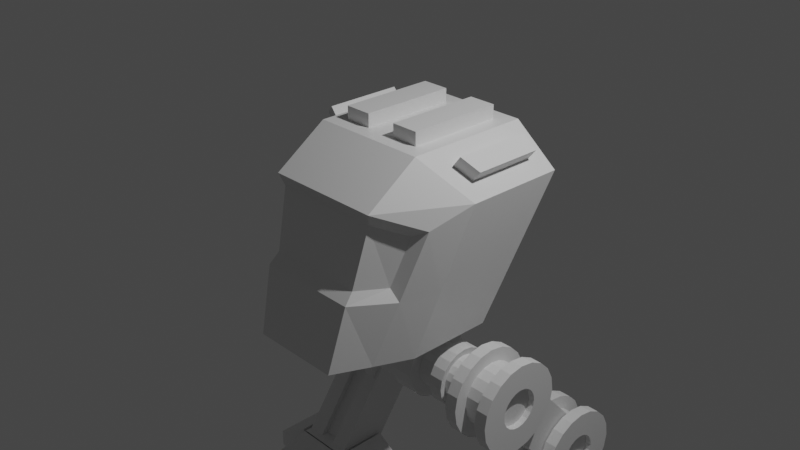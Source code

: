 # Source: 13._Creating_the_Legs.blend  (saved by Blender 2.83.21; exported with 4.5.12 LTS)
import bpy
from mathutils import Matrix  # noqa: F401  (used for matrix-valued properties, if any)

bpy.ops.wm.read_factory_settings(use_empty=True)
scene = bpy.context.scene
scene.name = 'Scene'

# ---- collections
col_collection = bpy.data.collections.new('Collection'); scene.collection.children.link(col_collection)

# ---- materials (node trees are filled in below, after node groups)
mat_material = bpy.data.materials.new('Material')
mat_material.alpha_threshold = 0.0
mat_material.use_transparent_shadow = False
mat_material.line_color = (0.0, 0.0, 0.0, 1.0)

# ---- material node trees
mat_material.use_nodes = True; mat_material.node_tree.nodes.clear()
_N = mat_material.node_tree.nodes; _L = mat_material.node_tree.links
n0 = _N.new('ShaderNodeOutputMaterial'); n0.name = 'Material Output'; n0.location = (300, 300)
n1 = _N.new('ShaderNodeBsdfPrincipled'); n1.name = 'Principled BSDF'; n1.location = (10, 300)
n1.distribution = 'GGX'
n1.subsurface_method = 'BURLEY'
n1.inputs[2].default_value = 0.4
n1.inputs[3].default_value = 1.45
n1.inputs[27].default_value = (0.0, 0.0, 0.0, 1.0)
n1.inputs[28].default_value = 1.0
_L.new(n1.outputs[0], n0.inputs[0])
n0.is_active_output = True

# ---- world
world_world = bpy.data.worlds.new('World'); scene.world = world_world
world_world.use_nodes = True; world_world.node_tree.nodes.clear()
_N = world_world.node_tree.nodes; _L = world_world.node_tree.links
n0 = _N.new('ShaderNodeOutputWorld'); n0.name = 'World Output'; n0.location = (300, 300)
n1 = _N.new('ShaderNodeBackground'); n1.name = 'Background'; n1.location = (10, 300)
n1.inputs[0].default_value = (0.05088, 0.05088, 0.05088, 1.0)
_L.new(n1.outputs[0], n0.inputs[0])
n0.is_active_output = True
world_world.color = (0.05088, 0.05088, 0.05088)
world_world.use_sun_shadow = False
world_world.sun_shadow_jitter_overblur = 0.0

# ---- cameras
cam_camera = bpy.data.cameras.new('Camera')
cam_camera.clip_end = 100.0
cam_camera.ortho_scale = 7.314

# ---- lights
light_light = bpy.data.lights.new('Light', 'POINT')
light_light.transmission_factor = 0.0
light_light.energy = 1000.0
light_light.shadow_soft_size = 0.1
light_light.shadow_maximum_resolution = 0.006
light_light.use_absolute_resolution = True

# ---- meshes
me_cube = bpy.data.meshes.new('Cube')
me_cube.from_pydata([(0.9882, 0.7878, 0.737), (0.8616, 0.3609, -1.0), (0.9819, -0.5499, 0.3994), (0.6897, -0.9996, -1.0), (0.0, 0.3609, -1.0), (0.0, -1.0, 0.6006), (0.0, -1.401, -1.0), (0.0, 1.0, 1.0), (0.5082, -1.401, -1.0), (0.4803, 0.8256, 1.0), (0.5082, 0.3609, -1.0), (0.6547, -1.0, 0.6006), (0.9882, 0.006058, 0.737), (0.8616, -0.6023, -1.0), (0.0, -0.416, 1.0), (0.0, -0.8868, -1.0), (0.4803, -0.2415, 1.0), (0.5082, -0.8868, -1.0), (0.9838, 0.6275, -0.3304), (0.8322, -0.7802, -0.3174), (0.0, -1.224, -0.2909), (0.7653, 0.8979, -0.3358), (0.5728, -1.224, -0.2937), (0.6967, 0.7483, -0.7116), (0.9877, -0.3997, -0.309), (0.6095, -0.9541, 0.4659), (0.0, -0.9541, 0.4659), (0.8302, -0.6292, 0.3207), (0.7221, -0.7955, -0.1967), (0.0, -1.116, -0.1776), (0.5504, -1.116, -0.1796), (0.7824, 0.6387, -0.2504), (0.7138, 0.4891, -0.6262), (0.5977, 0.8477, 0.4962), (0.8783, 0.8477, 0.2748), (0.5154, 0.4891, -0.6262), (0.0, 0.4891, -0.6262), (0.0, 0.8477, 0.4962), (0.5755, 1.185, 0.3852), (0.8612, 1.107, 0.1895), (0.4983, 0.7483, -0.7116), (0.0, 0.7483, -0.7116), (0.0, 0.896, -0.335), (0.0, 1.185, 0.3852), (0.5269, 0.8957, -0.336), (0.8213, 0.7878, 0.8686), (0.1744, 0.8256, 1.0), (0.8213, -0.08886, 0.8686), (0.1744, -0.2415, 1.0), (0.1744, 0.8256, 1.148), (0.1744, -0.2415, 1.148), (0.4803, 0.8256, 1.148), (0.4803, -0.2415, 1.148), (0.6547, 1.0, 1.0), (1.155, 1.0, 0.6056), (1.155, -0.1315, 0.6056), (0.6547, -0.416, 1.0), (0.9124, 0.7878, 0.9841), (1.079, 0.7878, 0.8524), (1.079, 0.006058, 0.8524), (0.9124, -0.08886, 0.9841)], [], [(17, 13, 3, 8), (24, 55, 2, 19), (53, 54, 34, 33), (56, 14, 5, 11), (11, 5, 26, 25), (22, 19, 28, 30), (55, 56, 11, 2), (10, 4, 36, 35), (15, 17, 8, 6), (4, 10, 17, 15), (47, 12, 59, 60), (9, 46, 49, 51), (18, 54, 55, 24), (10, 1, 13, 17), (1, 18, 24, 13), (1, 10, 35, 32), (3, 19, 22, 8), (8, 22, 20, 6), (54, 18, 31, 34), (13, 24, 19, 3), (30, 25, 26, 29), (28, 27, 25, 30), (19, 2, 27, 28), (20, 22, 30, 29), (2, 11, 25, 27), (37, 33, 38, 43), (33, 34, 39, 38), (32, 35, 40, 23), (34, 31, 21, 39), (7, 53, 33, 37), (18, 1, 32, 31), (44, 38, 39, 21), (42, 43, 38, 44), (41, 42, 44, 40), (40, 44, 21, 23), (35, 36, 41, 40), (31, 32, 23, 21), (46, 9, 53, 7), (48, 46, 7, 14), (9, 16, 56, 53), (16, 48, 14, 56), (51, 49, 50, 52), (46, 48, 50, 49), (48, 16, 52, 50), (16, 9, 51, 52), (45, 0, 54, 53), (0, 12, 55, 54), (47, 45, 53, 56), (12, 47, 56, 55), (58, 57, 60, 59), (12, 0, 58, 59), (45, 47, 60, 57), (0, 45, 57, 58)])
_uv = me_cube.uv_layers.new(name='UVMap')
_uv.uv.foreach_set('vector', [0.3125, 0.677, 0.375, 0.677, 0.375, 0.75, 0.3125, 0.75, 0.4826, 0.677, 0.625, 0.677, 0.625, 0.7147, 0.4969, 0.7328, 0.6875, 0.5, 0.625, 0.5, 0.625, 0.5, 0.6875, 0.5, 0.6875, 0.677, 0.75, 0.677, 0.75, 0.75, 0.6875, 0.75, 0.6875, 0.75, 0.75, 0.75, 0.75, 0.75, 0.6875, 0.75, 0.4853, 0.8125, 0.4969, 0.7328, 0.4969, 0.7328, 0.4853, 0.8125, 0.625, 0.677, 0.6875, 0.677, 0.6875, 0.75, 0.625, 0.7147, 0.3125, 0.5, 0.25, 0.5, 0.25, 0.5, 0.3125, 0.5, 0.25, 0.677, 0.3125, 0.677, 0.3125, 0.75, 0.25, 0.75, 0.25, 0.5, 0.3125, 0.5, 0.3125, 0.677, 0.25, 0.677, 0.6667, 0.6463, 0.6458, 0.6446, 0.6458, 0.6446, 0.6667, 0.6463, 0.7042, 0.5218, 0.7333, 0.5218, 0.7333, 0.5218, 0.7042, 0.5218, 0.4793, 0.5, 0.625, 0.5, 0.625, 0.677, 0.4826, 0.677, 0.3125, 0.5, 0.375, 0.5, 0.375, 0.677, 0.3125, 0.677, 0.375, 0.5, 0.4793, 0.5, 0.4826, 0.677, 0.375, 0.677, 0.375, 0.5, 0.3125, 0.5, 0.3125, 0.5, 0.375, 0.5, 0.375, 0.75, 0.4969, 0.7328, 0.4853, 0.8125, 0.375, 0.8125, 0.375, 0.8125, 0.4853, 0.8125, 0.4858, 0.875, 0.375, 0.875, 0.625, 0.5, 0.4793, 0.5, 0.4793, 0.5, 0.625, 0.5, 0.375, 0.677, 0.4826, 0.677, 0.4969, 0.7328, 0.375, 0.75, 0.4853, 0.8125, 0.625, 0.8125, 0.625, 0.875, 0.4858, 0.875, 0.4969, 0.7328, 0.625, 0.7147, 0.625, 0.8125, 0.4853, 0.8125, 0.4969, 0.7328, 0.625, 0.7147, 0.625, 0.7147, 0.4969, 0.7328, 0.4858, 0.875, 0.4853, 0.8125, 0.4853, 0.8125, 0.4858, 0.875, 0.625, 0.7147, 0.6875, 0.75, 0.6875, 0.75, 0.625, 0.7147, 0.75, 0.5, 0.6875, 0.5, 0.6876, 0.5, 0.7498, 0.5, 0.6875, 0.5, 0.625, 0.5, 0.625, 0.5, 0.6876, 0.5, 0.375, 0.5, 0.3125, 0.5, 0.3125, 0.5, 0.375, 0.5, 0.625, 0.5, 0.4793, 0.5, 0.4793, 0.5, 0.625, 0.5, 0.75, 0.5, 0.6875, 0.5, 0.6875, 0.5, 0.75, 0.5, 0.4793, 0.5, 0.375, 0.5, 0.375, 0.5, 0.4793, 0.5, 0.4618, 0.4375, 0.6248, 0.437, 0.625, 0.5, 0.4793, 0.5, 0.462, 0.375, 0.6248, 0.375, 0.6248, 0.437, 0.4618, 0.4375, 0.375, 0.375, 0.462, 0.375, 0.4618, 0.4375, 0.375, 0.4375, 0.375, 0.4375, 0.4618, 0.4375, 0.4793, 0.5, 0.375, 0.5, 0.3125, 0.5, 0.25, 0.5, 0.25, 0.5, 0.3125, 0.5, 0.4793, 0.5, 0.375, 0.5, 0.375, 0.5, 0.4793, 0.5, 0.7333, 0.5218, 0.7042, 0.5218, 0.6875, 0.5, 0.75, 0.5, 0.7333, 0.6552, 0.7333, 0.5218, 0.75, 0.5, 0.75, 0.677, 0.7042, 0.5218, 0.7042, 0.6552, 0.6875, 0.677, 0.6875, 0.5, 0.7042, 0.6552, 0.7333, 0.6552, 0.75, 0.677, 0.6875, 0.677, 0.7042, 0.5218, 0.7333, 0.5218, 0.7333, 0.6552, 0.7042, 0.6552, 0.7333, 0.5218, 0.7333, 0.6552, 0.7333, 0.6552, 0.7333, 0.5218, 0.7333, 0.6552, 0.7042, 0.6552, 0.7042, 0.6552, 0.7333, 0.6552, 0.7042, 0.6552, 0.7042, 0.5218, 0.7042, 0.5218, 0.7042, 0.6552, 0.6667, 0.529, 0.6458, 0.5306, 0.625, 0.5, 0.6875, 0.5, 0.6458, 0.5306, 0.6458, 0.6446, 0.625, 0.677, 0.625, 0.5, 0.6667, 0.6463, 0.6667, 0.529, 0.6875, 0.5, 0.6875, 0.677, 0.6458, 0.6446, 0.6667, 0.6463, 0.6875, 0.677, 0.625, 0.677, 0.6458, 0.5306, 0.6667, 0.529, 0.6667, 0.6463, 0.6458, 0.6446, 0.6458, 0.6446, 0.6458, 0.5306, 0.6458, 0.5306, 0.6458, 0.6446, 0.6667, 0.529, 0.6667, 0.6463, 0.6667, 0.6463, 0.6667, 0.529, 0.6458, 0.5306, 0.6667, 0.529, 0.6667, 0.529, 0.6458, 0.5306])
me_cube.materials.append(mat_material)
me_cube.use_remesh_preserve_volume = False
me_cube.use_remesh_preserve_attributes = False
me_cube.use_mirror_vertex_groups = False
me_cube.update()
me_cube_001 = bpy.data.meshes.new('Cube.001')
me_cube_001.from_pydata([(-1.0, -1.0, -1.0), (-1.0, -1.0, 1.0), (-1.0, 1.0, -1.0), (-1.0, 1.0, 1.0), (1.0, -1.0, -1.0), (1.0, -1.0, 1.0), (1.0, 1.0, -1.0), (1.0, 1.0, 1.0)], [], [(0, 1, 3, 2), (2, 3, 7, 6), (6, 7, 5, 4), (4, 5, 1, 0), (2, 6, 4, 0), (7, 3, 1, 5)])
_uv = me_cube_001.uv_layers.new(name='UVMap')
_uv.uv.foreach_set('vector', [0.375, 0.0, 0.625, 0.0, 0.625, 0.25, 0.375, 0.25, 0.375, 0.25, 0.625, 0.25, 0.625, 0.5, 0.375, 0.5, 0.375, 0.5, 0.625, 0.5, 0.625, 0.75, 0.375, 0.75, 0.375, 0.75, 0.625, 0.75, 0.625, 1.0, 0.375, 1.0, 0.125, 0.5, 0.375, 0.5, 0.375, 0.75, 0.125, 0.75, 0.625, 0.5, 0.875, 0.5, 0.875, 0.75, 0.625, 0.75])
me_cube_001.use_remesh_fix_poles = True
me_cube_001.use_remesh_preserve_attributes = False
me_cube_001.use_mirror_vertex_groups = False
me_cube_001.update()
me_cylinder = bpy.data.meshes.new('Cylinder')
me_cylinder.from_pydata([(0.429, 0.299, 3.365e-08), (0.429, 0.2844, -0.09239), (0.429, 0.2419, -0.1757), (0.429, 0.1757, -0.2419), (0.429, 0.09239, -0.2844), (0.429, -1.307e-08, -0.299), (0.429, -0.09239, -0.2844), (0.429, -0.1757, -0.2419), (0.429, -0.2419, -0.1757), (0.429, -0.2844, -0.09239), (0.429, -0.299, 1.311e-07), (0.429, -0.2844, 0.09239), (0.429, -0.2419, 0.1757), (0.429, -0.1757, 0.2419), (0.429, -0.09239, 0.2844), (0.429, 2.887e-07, 0.299), (0.429, 0.09239, 0.2844), (0.429, 0.1757, 0.2419), (0.429, 0.2419, 0.1757), (0.429, 0.2844, 0.09239), (0.0, 0.299, 0.0), (0.0, 0.2844, -0.09239), (0.0, 0.2419, -0.1757), (0.0, 0.1757, -0.2419), (0.0, 0.09239, -0.2844), (0.6327, -0.1155, -0.159), (0.7352, -0.159, -0.1155), (0.6327, -0.159, -0.1155), (0.7352, -0.1155, -0.159), (0.0, -0.2844, -0.09239), (0.0, -0.299, 9.742e-08), (0.0, -0.2844, 0.09239), (0.0, -0.2419, 0.1757), (0.0, -0.1757, 0.2419), (0.0, -0.09239, 0.2844), (0.0, 2.887e-07, 0.299), (0.0, 0.09239, 0.2844), (0.0, 0.1757, 0.2419), (0.0, 0.2419, 0.1757), (0.0, 0.2844, 0.09239), (0.429, 0.187, -0.06075), (0.429, 0.1966, 2.212e-08), (0.429, 0.159, -0.1155), (0.429, 0.1155, -0.159), (0.429, 0.06075, -0.187), (0.429, 2.005e-08, -0.1966), (0.429, -0.06075, -0.187), (0.429, -0.1155, -0.159), (0.429, -0.159, -0.1155), (0.429, -0.187, -0.06075), (0.429, -0.1966, 8.618e-08), (0.429, -0.187, 0.06075), (0.429, -0.159, 0.1155), (0.429, -0.1155, 0.159), (0.429, -0.06075, 0.187), (0.429, 2.185e-07, 0.1966), (0.429, 0.06075, 0.187), (0.429, 0.1155, 0.159), (0.429, 0.159, 0.1155), (0.429, 0.187, 0.06075), (0.9388, 0.187, -0.06075), (0.9388, 0.1966, 5.991e-08), (0.9388, 0.159, -0.1155), (0.9388, 0.1155, -0.159), (0.9388, 0.06075, -0.187), (0.9388, 7.15e-09, -0.1966), (0.9388, -0.06075, -0.187), (0.9388, -0.1155, -0.159), (0.9388, -0.159, -0.1155), (0.9388, -0.187, -0.06075), (0.9388, -0.1966, 1.24e-07), (0.9388, -0.187, 0.06075), (0.9388, -0.159, 0.1155), (0.9388, -0.1155, 0.159), (0.9388, -0.06075, 0.187), (0.9388, 2.056e-07, 0.1966), (0.9388, 0.06075, 0.187), (0.9388, 0.1155, 0.159), (0.9388, 0.159, 0.1155), (0.9388, 0.187, 0.06075), (0.9388, 0.3632, -0.118), (0.9388, 0.3819, 3.208e-08), (0.9388, 0.309, -0.2245), (0.9388, 0.2245, -0.309), (0.9388, 0.118, -0.3632), (0.9388, -6.019e-08, -0.3819), (0.9388, -0.118, -0.3632), (0.9388, -0.2245, -0.309), (0.9388, -0.309, -0.2245), (0.9388, -0.3632, -0.118), (0.9388, -0.3819, 1.565e-07), (0.9388, -0.3632, 0.118), (0.9388, -0.309, 0.2245), (0.9388, -0.2245, 0.309), (0.9388, -0.118, 0.3632), (0.9388, 3.253e-07, 0.3819), (0.9388, 0.118, 0.3632), (0.9388, 0.2245, 0.309), (0.9388, 0.309, 0.2245), (0.9388, 0.3632, 0.118), (1.375, 0.3632, -0.118), (1.375, 0.3819, 8.539e-08), (1.375, 0.309, -0.2245), (1.375, 0.2245, -0.309), (1.375, 0.118, -0.3632), (1.375, 7.434e-09, -0.3819), (1.375, -0.118, -0.3632), (1.375, -0.2245, -0.309), (1.375, -0.309, -0.2245), (1.375, -0.3632, -0.118), (1.375, -0.3819, 2.098e-07), (1.375, -0.3632, 0.118), (1.375, -0.309, 0.2245), (1.375, -0.2245, 0.309), (1.375, -0.118, 0.3632), (1.375, 3.929e-07, 0.3819), (1.375, 0.118, 0.3632), (1.375, 0.2245, 0.309), (1.375, 0.309, 0.2245), (1.375, 0.3632, 0.118), (1.051, -0.2245, 0.309), (1.264, -0.2245, 0.309), (1.264, -0.118, 0.3632), (1.051, -0.118, 0.3632), (1.051, -0.118, -0.3632), (1.264, -0.118, -0.3632), (1.264, -0.2245, -0.309), (1.051, -0.2245, -0.309), (1.264, 3.703e-07, 0.3819), (1.051, 3.478e-07, 0.3819), (1.264, -0.309, -0.2245), (1.051, -0.309, -0.2245), (1.051, 0.3819, 4.985e-08), (1.264, 0.3819, 6.762e-08), (1.264, 0.3632, -0.118), (1.051, 0.3632, -0.118), (1.264, 0.118, 0.3632), (1.051, 0.118, 0.3632), (1.264, -0.3632, -0.118), (1.051, -0.3632, -0.118), (1.264, 0.309, -0.2245), (1.051, 0.309, -0.2245), (1.264, 0.2245, 0.309), (1.051, 0.2245, 0.309), (1.264, -0.3819, 1.921e-07), (1.051, -0.3819, 1.743e-07), (1.264, 0.2245, -0.309), (1.051, 0.2245, -0.309), (1.264, 0.309, 0.2245), (1.051, 0.309, 0.2245), (1.264, -0.3632, 0.118), (1.051, -0.3632, 0.118), (1.264, 0.118, -0.3632), (1.051, 0.118, -0.3632), (1.264, 0.3632, 0.118), (1.051, 0.3632, 0.118), (1.264, -0.309, 0.2245), (1.051, -0.309, 0.2245), (1.264, -1.511e-08, -0.3819), (1.051, -3.765e-08, -0.3819), (1.051, -0.158, 0.2174), (1.264, -0.158, 0.2174), (1.264, -0.08305, 0.2556), (1.051, -0.08305, 0.2556), (1.051, -0.08305, -0.2556), (1.264, -0.08305, -0.2556), (1.264, -0.158, -0.2174), (1.051, -0.158, -0.2174), (1.264, 2.882e-07, 0.2688), (1.051, 2.724e-07, 0.2688), (1.264, -0.2174, -0.158), (1.051, -0.2174, -0.158), (1.051, 0.2688, 3.508e-08), (1.264, 0.2688, 4.759e-08), (1.264, 0.2556, -0.08305), (1.051, 0.2556, -0.08305), (1.264, 0.08305, 0.2556), (1.051, 0.08305, 0.2556), (1.264, -0.2556, -0.08305), (1.051, -0.2556, -0.08305), (1.264, 0.2174, -0.158), (1.051, 0.2174, -0.158), (1.264, 0.158, 0.2174), (1.051, 0.158, 0.2174), (1.264, -0.2688, 1.352e-07), (1.051, -0.2688, 1.227e-07), (1.264, 0.158, -0.2174), (1.051, 0.158, -0.2174), (1.264, 0.2174, 0.158), (1.051, 0.2174, 0.158), (1.264, -0.2556, 0.08305), (1.051, -0.2556, 0.08305), (1.264, 0.08305, -0.2556), (1.051, 0.08305, -0.2556), (1.264, 0.2556, 0.08305), (1.051, 0.2556, 0.08305), (1.264, -0.2174, 0.158), (1.051, -0.2174, 0.158), (1.264, 1.696e-08, -0.2688), (1.051, 1.092e-09, -0.2688), (1.375, 0.1596, -0.05187), (1.375, 0.1678, -2.929e-08), (1.375, 0.1358, -0.09865), (1.375, 0.09865, -0.1358), (1.375, 0.05187, -0.1596), (1.375, 7.426e-08, -0.1678), (1.375, -0.05187, -0.1596), (1.375, -0.09865, -0.1358), (1.375, -0.1358, -0.09865), (1.375, -0.1596, -0.05187), (1.375, -0.1678, 2.54e-08), (1.375, -0.1596, 0.05187), (1.375, -0.1358, 0.09865), (1.375, -0.09865, 0.1358), (1.375, -0.05186, 0.1596), (1.375, 2.437e-07, 0.1678), (1.375, 0.05187, 0.1596), (1.375, 0.09865, 0.1358), (1.375, 0.1358, 0.09865), (1.375, 0.1596, 0.05186), (1.319, 0.1596, -0.05187), (1.319, 0.1678, -2.929e-08), (1.319, 0.1358, -0.09865), (1.319, 0.09865, -0.1358), (1.319, 0.05187, -0.1596), (1.319, 9.283e-08, -0.1678), (1.319, -0.05187, -0.1596), (1.319, -0.09865, -0.1358), (1.319, -0.1358, -0.09865), (1.319, -0.1596, -0.05187), (1.319, -0.1678, 2.54e-08), (1.319, -0.1596, 0.05187), (1.319, -0.1358, 0.09865), (1.319, -0.09865, 0.1358), (1.319, -0.05186, 0.1596), (1.319, 2.622e-07, 0.1678), (1.319, 0.05187, 0.1596), (1.319, 0.09865, 0.1358), (1.319, 0.1358, 0.09865), (1.319, 0.1596, 0.05186), (0.2145, 0.299, 1.682e-08), (0.2145, 0.2844, -0.09239), (0.2145, 0.2419, -0.1757), (0.2145, 0.1757, -0.2419), (0.2145, 0.09239, -0.2844), (0.2145, -1.307e-08, -0.299), (0.2145, -0.09239, -0.2844), (0.2145, -0.1757, -0.2419), (0.2145, -0.2419, -0.1757), (0.2145, -0.2844, -0.09239), (0.2145, -0.299, 1.142e-07), (0.2145, -0.2844, 0.09239), (0.2145, -0.2419, 0.1757), (0.2145, -0.1757, 0.2419), (0.2145, -0.09239, 0.2844), (0.2145, 2.887e-07, 0.299), (0.2145, 0.09239, 0.2844), (0.2145, 0.1757, 0.2419), (0.2145, 0.2419, 0.1757), (0.2145, 0.2844, 0.09239), (0.1879, 0.06122, -0.2361), (0.0, 0.06122, -0.2361), (0.1879, -0.008287, -0.2471), (0.0, -0.008287, -0.2471), (0.1879, -0.07779, -0.2361), (0.0, -0.07779, -0.2361), (0.1879, -0.1405, -0.2042), (0.0, -0.1405, -0.2042), (0.1879, -0.1903, -0.1544), (0.0, -0.1903, -0.1544), (0.1879, -0.2222, -0.09173), (0.0, -0.2222, -0.09173), (0.6327, 0.1966, 3.472e-08), (0.7352, 0.1966, 4.731e-08), (0.7352, 0.187, -0.06075), (0.6327, 0.187, -0.06075), (0.6327, 2.142e-07, 0.1966), (0.7352, 2.099e-07, 0.1966), (0.7352, 0.06075, 0.187), (0.6327, 0.06075, 0.187), (0.7352, -0.187, -0.06075), (0.6327, -0.187, -0.06075), (0.7352, 0.159, -0.1155), (0.6327, 0.159, -0.1155), (0.7352, 0.1155, 0.159), (0.6327, 0.1155, 0.159), (0.7352, -0.1966, 1.114e-07), (0.6327, -0.1966, 9.877e-08), (0.7352, 0.1155, -0.159), (0.6327, 0.1155, -0.159), (0.7352, 0.159, 0.1155), (0.6327, 0.159, 0.1155), (0.7352, -0.187, 0.06075), (0.6327, -0.187, 0.06075), (0.7352, 0.06075, -0.187), (0.6327, 0.06075, -0.187), (0.7352, 0.187, 0.06075), (0.6327, 0.187, 0.06075), (0.7352, -0.159, 0.1155), (0.6327, -0.159, 0.1155), (0.7352, 1.145e-08, -0.1966), (0.6327, 1.575e-08, -0.1966), (0.7352, -0.1155, 0.159), (0.6327, -0.1155, 0.159), (0.7352, -0.06075, -0.187), (0.6327, -0.06075, -0.187), (0.7352, -0.06075, 0.187), (0.6327, -0.06075, 0.187), (0.617, -0.151, -0.2078), (0.7509, -0.151, -0.2078), (0.7509, -0.2078, -0.151), (0.617, -0.2078, -0.151), (0.617, 0.2569, 8.197e-08), (0.7509, 0.2569, 9.843e-08), (0.7509, 0.2443, -0.07939), (0.617, 0.2443, -0.07939), (0.617, 2.524e-07, 0.2569), (0.7509, 2.468e-07, 0.2569), (0.7509, 0.07939, 0.2443), (0.617, 0.07939, 0.2443), (0.7509, -0.2443, -0.07939), (0.617, -0.2443, -0.07939), (0.7509, 0.2078, -0.151), (0.617, 0.2078, -0.151), (0.7509, 0.151, 0.2078), (0.617, 0.151, 0.2078), (0.7509, -0.2569, 1.821e-07), (0.617, -0.2569, 1.657e-07), (0.7509, 0.151, -0.2078), (0.617, 0.151, -0.2078), (0.7509, 0.2078, 0.151), (0.617, 0.2078, 0.151), (0.7509, -0.2443, 0.07939), (0.617, -0.2443, 0.07939), (0.7509, 0.07939, -0.2443), (0.617, 0.07939, -0.2443), (0.7509, 0.2443, 0.07939), (0.617, 0.2443, 0.07939), (0.7509, -0.2078, 0.151), (0.617, -0.2078, 0.151), (0.7509, -1.248e-08, -0.2569), (0.617, -6.857e-09, -0.2569), (0.7509, -0.151, 0.2078), (0.617, -0.151, 0.2078), (0.7509, -0.07939, -0.2443), (0.617, -0.07939, -0.2443), (0.7509, -0.07939, 0.2443), (0.617, -0.07939, 0.2443)], [], [(240, 0, 1, 241), (241, 1, 2, 242), (242, 2, 3, 243), (243, 3, 4, 244), (244, 4, 5, 245), (245, 5, 6, 246), (246, 6, 7, 247), (247, 7, 8, 248), (248, 8, 9, 249), (249, 9, 10, 250), (250, 10, 11, 251), (251, 11, 12, 252), (252, 12, 13, 253), (253, 13, 14, 254), (254, 14, 15, 255), (255, 15, 16, 256), (256, 16, 17, 257), (257, 17, 18, 258), (15, 14, 54, 55), (258, 18, 19, 259), (259, 19, 0, 240), (26, 28, 67, 68), (8, 7, 47, 48), (16, 15, 55, 56), (9, 8, 48, 49), (2, 1, 40, 42), (17, 16, 56, 57), (10, 9, 49, 50), (3, 2, 42, 43), (18, 17, 57, 58), (11, 10, 50, 51), (4, 3, 43, 44), (19, 18, 58, 59), (12, 11, 51, 52), (5, 4, 44, 45), (0, 19, 59, 41), (13, 12, 52, 53), (6, 5, 45, 46), (14, 13, 53, 54), (7, 6, 46, 47), (1, 0, 41, 40), (77, 76, 96, 97), (274, 273, 61, 60), (278, 277, 75, 76), (280, 26, 68, 69), (282, 274, 60, 62), (284, 278, 76, 77), (286, 280, 69, 70), (288, 282, 62, 63), (290, 284, 77, 78), (292, 286, 70, 71), (294, 288, 63, 64), (296, 290, 78, 79), (298, 292, 71, 72), (300, 294, 64, 65), (273, 296, 79, 61), (302, 298, 72, 73), (304, 300, 65, 66), (306, 302, 73, 74), (28, 304, 66, 67), (277, 306, 74, 75), (122, 121, 113, 114), (70, 69, 89, 90), (63, 62, 82, 83), (78, 77, 97, 98), (71, 70, 90, 91), (64, 63, 83, 84), (79, 78, 98, 99), (72, 71, 91, 92), (65, 64, 84, 85), (61, 79, 99, 81), (73, 72, 92, 93), (66, 65, 85, 86), (74, 73, 93, 94), (67, 66, 86, 87), (75, 74, 94, 95), (68, 67, 87, 88), (60, 61, 81, 80), (76, 75, 95, 96), (69, 68, 88, 89), (62, 60, 80, 82), (107, 106, 206, 207), (126, 125, 106, 107), (128, 122, 114, 115), (130, 126, 107, 108), (134, 133, 101, 100), (136, 128, 115, 116), (138, 130, 108, 109), (140, 134, 100, 102), (142, 136, 116, 117), (144, 138, 109, 110), (146, 140, 102, 103), (148, 142, 117, 118), (150, 144, 110, 111), (152, 146, 103, 104), (154, 148, 118, 119), (156, 150, 111, 112), (158, 152, 104, 105), (133, 154, 119, 101), (121, 156, 112, 113), (125, 158, 105, 106), (86, 85, 159, 124), (134, 140, 180, 174), (93, 92, 157, 120), (123, 120, 160, 163), (81, 99, 155, 132), (148, 154, 194, 188), (85, 84, 153, 159), (141, 135, 175, 181), (92, 91, 151, 157), (125, 126, 166, 165), (99, 98, 149, 155), (155, 149, 189, 195), (84, 83, 147, 153), (136, 142, 182, 176), (91, 90, 145, 151), (127, 124, 164, 167), (98, 97, 143, 149), (150, 156, 196, 190), (83, 82, 141, 147), (143, 137, 177, 183), (90, 89, 139, 145), (122, 128, 168, 162), (97, 96, 137, 143), (157, 151, 191, 197), (82, 80, 135, 141), (138, 144, 184, 178), (89, 88, 131, 139), (129, 123, 163, 169), (96, 95, 129, 137), (152, 158, 198, 192), (80, 81, 132, 135), (145, 139, 179, 185), (88, 87, 127, 131), (126, 130, 170, 166), (95, 94, 123, 129), (159, 153, 193, 199), (87, 86, 124, 127), (140, 146, 186, 180), (94, 93, 120, 123), (131, 127, 167, 171), (164, 199, 198, 165), (160, 197, 196, 161), (172, 195, 194, 173), (199, 193, 192, 198), (197, 191, 190, 196), (195, 189, 188, 194), (193, 187, 186, 192), (191, 185, 184, 190), (189, 183, 182, 188), (187, 181, 180, 186), (185, 179, 178, 184), (183, 177, 176, 182), (181, 175, 174, 180), (179, 171, 170, 178), (177, 169, 168, 176), (175, 172, 173, 174), (171, 167, 166, 170), (169, 163, 162, 168), (167, 164, 165, 166), (163, 160, 161, 162), (153, 147, 187, 193), (121, 122, 162, 161), (139, 131, 171, 179), (146, 152, 192, 186), (124, 159, 199, 164), (130, 138, 178, 170), (151, 145, 185, 191), (158, 125, 165, 198), (137, 129, 169, 177), (144, 150, 190, 184), (120, 157, 197, 160), (128, 136, 176, 168), (149, 143, 183, 189), (156, 121, 161, 196), (135, 132, 172, 175), (142, 148, 188, 182), (132, 155, 195, 172), (133, 134, 174, 173), (147, 141, 181, 187), (154, 133, 173, 194), (214, 213, 233, 234), (115, 114, 214, 215), (108, 107, 207, 208), (100, 101, 201, 200), (116, 115, 215, 216), (109, 108, 208, 209), (102, 100, 200, 202), (117, 116, 216, 217), (110, 109, 209, 210), (103, 102, 202, 203), (118, 117, 217, 218), (111, 110, 210, 211), (104, 103, 203, 204), (119, 118, 218, 219), (112, 111, 211, 212), (105, 104, 204, 205), (101, 119, 219, 201), (113, 112, 212, 213), (106, 105, 205, 206), (114, 113, 213, 214), (220, 221, 239, 238, 237, 236, 235, 234, 233, 232, 231, 230, 229, 228, 227, 226, 225, 224, 223, 222), (207, 206, 226, 227), (215, 214, 234, 235), (208, 207, 227, 228), (200, 201, 221, 220), (216, 215, 235, 236), (209, 208, 228, 229), (202, 200, 220, 222), (217, 216, 236, 237), (210, 209, 229, 230), (203, 202, 222, 223), (218, 217, 237, 238), (211, 210, 230, 231), (204, 203, 223, 224), (219, 218, 238, 239), (212, 211, 231, 232), (205, 204, 224, 225), (201, 219, 239, 221), (213, 212, 232, 233), (206, 205, 225, 226), (39, 259, 240, 20), (38, 258, 259, 39), (37, 257, 258, 38), (36, 256, 257, 37), (35, 255, 256, 36), (34, 254, 255, 35), (33, 253, 254, 34), (32, 252, 253, 33), (31, 251, 252, 32), (30, 250, 251, 31), (29, 249, 250, 30), (249, 29, 271, 270), (248, 249, 270, 268), (245, 246, 264, 262), (24, 244, 260, 261), (246, 247, 266, 264), (23, 243, 244, 24), (22, 242, 243, 23), (21, 241, 242, 22), (20, 240, 241, 21), (269, 268, 270, 271), (267, 266, 268, 269), (265, 264, 266, 267), (263, 262, 264, 265), (261, 260, 262, 263), (244, 245, 262, 260), (247, 248, 268, 266), (55, 54, 307, 276), (286, 292, 332, 326), (47, 46, 305, 25), (279, 276, 316, 319), (54, 53, 303, 307), (300, 304, 344, 340), (46, 45, 301, 305), (293, 287, 327, 333), (53, 52, 299, 303), (26, 280, 320, 310), (41, 59, 297, 272), (305, 301, 341, 345), (45, 44, 295, 301), (288, 294, 334, 328), (52, 51, 293, 299), (281, 27, 311, 321), (59, 58, 291, 297), (302, 306, 346, 342), (44, 43, 289, 295), (295, 289, 329, 335), (51, 50, 287, 293), (274, 282, 322, 314), (58, 57, 285, 291), (307, 303, 343, 347), (43, 42, 283, 289), (290, 296, 336, 330), (50, 49, 281, 287), (283, 275, 315, 323), (57, 56, 279, 285), (304, 28, 309, 344), (42, 40, 275, 283), (297, 291, 331, 337), (49, 48, 27, 281), (278, 284, 324, 318), (56, 55, 276, 279), (25, 305, 345, 308), (40, 41, 272, 275), (292, 298, 338, 332), (48, 47, 25, 27), (285, 279, 319, 325), (316, 347, 346, 317), (308, 345, 344, 309), (347, 343, 342, 346), (345, 341, 340, 344), (343, 339, 338, 342), (312, 337, 336, 313), (341, 335, 334, 340), (339, 333, 332, 338), (337, 331, 330, 336), (335, 329, 328, 334), (333, 327, 326, 332), (331, 325, 324, 330), (329, 323, 322, 328), (327, 321, 320, 326), (325, 319, 318, 324), (323, 315, 314, 322), (321, 311, 310, 320), (319, 316, 317, 318), (315, 312, 313, 314), (311, 308, 309, 310), (303, 299, 339, 343), (277, 278, 318, 317), (291, 285, 325, 331), (298, 302, 342, 338), (275, 272, 312, 315), (284, 290, 330, 324), (272, 297, 337, 312), (273, 274, 314, 313), (289, 283, 323, 329), (296, 273, 313, 336), (27, 25, 308, 311), (282, 288, 328, 322), (301, 295, 335, 341), (28, 26, 310, 309), (287, 281, 321, 327), (294, 300, 340, 334), (276, 307, 347, 316), (280, 286, 326, 320), (299, 293, 333, 339), (306, 277, 317, 346)])
_uv = me_cylinder.uv_layers.new(name='UVMap')
_uv.uv.foreach_set('vector', [1.0, 0.875, 1.0, 1.0, 0.95, 1.0, 0.95, 0.875, 0.95, 0.875, 0.95, 1.0, 0.9, 1.0, 0.9, 0.875, 0.9, 0.875, 0.9, 1.0, 0.85, 1.0, 0.85, 0.875, 0.85, 0.875, 0.85, 1.0, 0.8, 1.0, 0.8, 0.875, 0.8, 0.875, 0.8, 1.0, 0.75, 1.0, 0.75, 0.875, 0.75, 0.875, 0.75, 1.0, 0.7, 1.0, 0.7, 0.875, 0.7, 0.875, 0.7, 1.0, 0.65, 1.0, 0.65, 0.875, 0.65, 0.875, 0.65, 1.0, 0.6, 1.0, 0.6, 0.875, 0.6, 0.875, 0.6, 1.0, 0.55, 1.0, 0.55, 0.875, 0.55, 0.875, 0.55, 1.0, 0.5, 1.0, 0.5, 0.875, 0.5, 0.875, 0.5, 1.0, 0.45, 1.0, 0.45, 0.875, 0.45, 0.875, 0.45, 1.0, 0.4, 1.0, 0.4, 0.875, 0.4, 0.875, 0.4, 1.0, 0.35, 1.0, 0.35, 0.875, 0.35, 0.875, 0.35, 1.0, 0.3, 1.0, 0.3, 0.875, 0.3, 0.875, 0.3, 1.0, 0.25, 1.0, 0.25, 0.875, 0.25, 0.875, 0.25, 1.0, 0.2, 1.0, 0.2, 0.875, 0.2, 0.875, 0.2, 1.0, 0.15, 1.0, 0.15, 0.875, 0.15, 0.875, 0.15, 1.0, 0.1, 1.0, 0.1, 0.875, 0.25, 1.0, 0.3, 1.0, 0.3, 1.0, 0.25, 1.0, 0.1, 0.875, 0.1, 1.0, 0.05, 1.0, 0.05, 0.875, 0.05, 0.875, 0.05, 1.0, -1.565e-07, 1.0, -1.565e-07, 0.875, 0.6, 1.0, 0.65, 1.0, 0.65, 1.0, 0.6, 1.0, 0.6, 1.0, 0.65, 1.0, 0.65, 1.0, 0.6, 1.0, 0.2, 1.0, 0.25, 1.0, 0.25, 1.0, 0.2, 1.0, 0.55, 1.0, 0.6, 1.0, 0.6, 1.0, 0.55, 1.0, 0.9, 1.0, 0.95, 1.0, 0.95, 1.0, 0.9, 1.0, 0.15, 1.0, 0.2, 1.0, 0.2, 1.0, 0.15, 1.0, 0.5, 1.0, 0.55, 1.0, 0.55, 1.0, 0.5, 1.0, 0.85, 1.0, 0.9, 1.0, 0.9, 1.0, 0.85, 1.0, 0.1, 1.0, 0.15, 1.0, 0.15, 1.0, 0.1, 1.0, 0.45, 1.0, 0.5, 1.0, 0.5, 1.0, 0.45, 1.0, 0.8, 1.0, 0.85, 1.0, 0.85, 1.0, 0.8, 1.0, 0.05, 1.0, 0.1, 1.0, 0.1, 1.0, 0.05, 1.0, 0.4, 1.0, 0.45, 1.0, 0.45, 1.0, 0.4, 1.0, 0.75, 1.0, 0.8, 1.0, 0.8, 1.0, 0.75, 1.0, -1.565e-07, 1.0, 0.05, 1.0, 0.05, 1.0, -1.565e-07, 1.0, 0.35, 1.0, 0.4, 1.0, 0.4, 1.0, 0.35, 1.0, 0.7, 1.0, 0.75, 1.0, 0.75, 1.0, 0.7, 1.0, 0.3, 1.0, 0.35, 1.0, 0.35, 1.0, 0.3, 1.0, 0.65, 1.0, 0.7, 1.0, 0.7, 1.0, 0.65, 1.0, 0.95, 1.0, 1.0, 1.0, 1.0, 1.0, 0.95, 1.0, 0.15, 1.0, 0.2, 1.0, 0.2, 1.0, 0.15, 1.0, 0.95, 1.0, 1.0, 1.0, 1.0, 1.0, 0.95, 1.0, 0.2, 1.0, 0.25, 1.0, 0.25, 1.0, 0.2, 1.0, 0.55, 1.0, 0.6, 1.0, 0.6, 1.0, 0.55, 1.0, 0.9, 1.0, 0.95, 1.0, 0.95, 1.0, 0.9, 1.0, 0.15, 1.0, 0.2, 1.0, 0.2, 1.0, 0.15, 1.0, 0.5, 1.0, 0.55, 1.0, 0.55, 1.0, 0.5, 1.0, 0.85, 1.0, 0.9, 1.0, 0.9, 1.0, 0.85, 1.0, 0.1, 1.0, 0.15, 1.0, 0.15, 1.0, 0.1, 1.0, 0.45, 1.0, 0.5, 1.0, 0.5, 1.0, 0.45, 1.0, 0.8, 1.0, 0.85, 1.0, 0.85, 1.0, 0.8, 1.0, 0.05, 1.0, 0.1, 1.0, 0.1, 1.0, 0.05, 1.0, 0.4, 1.0, 0.45, 1.0, 0.45, 1.0, 0.4, 1.0, 0.75, 1.0, 0.8, 1.0, 0.8, 1.0, 0.75, 1.0, -1.565e-07, 1.0, 0.05, 1.0, 0.05, 1.0, -1.565e-07, 1.0, 0.35, 1.0, 0.4, 1.0, 0.4, 1.0, 0.35, 1.0, 0.7, 1.0, 0.75, 1.0, 0.75, 1.0, 0.7, 1.0, 0.3, 1.0, 0.35, 1.0, 0.35, 1.0, 0.3, 1.0, 0.65, 1.0, 0.7, 1.0, 0.7, 1.0, 0.65, 1.0, 0.25, 1.0, 0.3, 1.0, 0.3, 1.0, 0.25, 1.0, 0.3, 1.0, 0.35, 1.0, 0.35, 1.0, 0.3, 1.0, 0.5, 1.0, 0.55, 1.0, 0.55, 1.0, 0.5, 1.0, 0.85, 1.0, 0.9, 1.0, 0.9, 1.0, 0.85, 1.0, 0.1, 1.0, 0.15, 1.0, 0.15, 1.0, 0.1, 1.0, 0.45, 1.0, 0.5, 1.0, 0.5, 1.0, 0.45, 1.0, 0.8, 1.0, 0.85, 1.0, 0.85, 1.0, 0.8, 1.0, 0.05, 1.0, 0.1, 1.0, 0.1, 1.0, 0.05, 1.0, 0.4, 1.0, 0.45, 1.0, 0.45, 1.0, 0.4, 1.0, 0.75, 1.0, 0.8, 1.0, 0.8, 1.0, 0.75, 1.0, -1.565e-07, 1.0, 0.05, 1.0, 0.05, 1.0, -1.565e-07, 1.0, 0.35, 1.0, 0.4, 1.0, 0.4, 1.0, 0.35, 1.0, 0.7, 1.0, 0.75, 1.0, 0.75, 1.0, 0.7, 1.0, 0.3, 1.0, 0.35, 1.0, 0.35, 1.0, 0.3, 1.0, 0.65, 1.0, 0.7, 1.0, 0.7, 1.0, 0.65, 1.0, 0.25, 1.0, 0.3, 1.0, 0.3, 1.0, 0.25, 1.0, 0.6, 1.0, 0.65, 1.0, 0.65, 1.0, 0.6, 1.0, 0.95, 1.0, 1.0, 1.0, 1.0, 1.0, 0.95, 1.0, 0.2, 1.0, 0.25, 1.0, 0.25, 1.0, 0.2, 1.0, 0.55, 1.0, 0.6, 1.0, 0.6, 1.0, 0.55, 1.0, 0.9, 1.0, 0.95, 1.0, 0.95, 1.0, 0.9, 1.0, 0.65, 1.0, 0.7, 1.0, 0.7, 1.0, 0.65, 1.0, 0.65, 1.0, 0.7, 1.0, 0.7, 1.0, 0.65, 1.0, 0.25, 1.0, 0.3, 1.0, 0.3, 1.0, 0.25, 1.0, 0.6, 1.0, 0.65, 1.0, 0.65, 1.0, 0.6, 1.0, 0.95, 1.0, 1.0, 1.0, 1.0, 1.0, 0.95, 1.0, 0.2, 1.0, 0.25, 1.0, 0.25, 1.0, 0.2, 1.0, 0.55, 1.0, 0.6, 1.0, 0.6, 1.0, 0.55, 1.0, 0.9, 1.0, 0.95, 1.0, 0.95, 1.0, 0.9, 1.0, 0.15, 1.0, 0.2, 1.0, 0.2, 1.0, 0.15, 1.0, 0.5, 1.0, 0.55, 1.0, 0.55, 1.0, 0.5, 1.0, 0.85, 1.0, 0.9, 1.0, 0.9, 1.0, 0.85, 1.0, 0.1, 1.0, 0.15, 1.0, 0.15, 1.0, 0.1, 1.0, 0.45, 1.0, 0.5, 1.0, 0.5, 1.0, 0.45, 1.0, 0.8, 1.0, 0.85, 1.0, 0.85, 1.0, 0.8, 1.0, 0.05, 1.0, 0.1, 1.0, 0.1, 1.0, 0.05, 1.0, 0.4, 1.0, 0.45, 1.0, 0.45, 1.0, 0.4, 1.0, 0.75, 1.0, 0.8, 1.0, 0.8, 1.0, 0.75, 1.0, -1.565e-07, 1.0, 0.05, 1.0, 0.05, 1.0, -1.565e-07, 1.0, 0.35, 1.0, 0.4, 1.0, 0.4, 1.0, 0.35, 1.0, 0.7, 1.0, 0.75, 1.0, 0.75, 1.0, 0.7, 1.0, 0.7, 1.0, 0.75, 1.0, 0.75, 1.0, 0.7, 1.0, 0.95, 1.0, 0.9, 1.0, 0.9, 1.0, 0.95, 1.0, 0.35, 1.0, 0.4, 1.0, 0.4, 1.0, 0.35, 1.0, 0.3, 1.0, 0.35, 1.0, 0.35, 1.0, 0.3, 1.0, -1.565e-07, 1.0, 0.05, 1.0, 0.05, 1.0, -1.565e-07, 1.0, 0.1, 1.0, 0.05, 1.0, 0.05, 1.0, 0.1, 1.0, 0.75, 1.0, 0.8, 1.0, 0.8, 1.0, 0.75, 1.0, 0.9, 1.0, 0.95, 1.0, 0.95, 1.0, 0.9, 1.0, 0.4, 1.0, 0.45, 1.0, 0.45, 1.0, 0.4, 1.0, 0.7, 1.0, 0.65, 1.0, 0.65, 1.0, 0.7, 1.0, 0.05, 1.0, 0.1, 1.0, 0.1, 1.0, 0.05, 1.0, 0.05, 1.0, 0.1, 1.0, 0.1, 1.0, 0.05, 1.0, 0.8, 1.0, 0.85, 1.0, 0.85, 1.0, 0.8, 1.0, 0.2, 1.0, 0.15, 1.0, 0.15, 1.0, 0.2, 1.0, 0.45, 1.0, 0.5, 1.0, 0.5, 1.0, 0.45, 1.0, 0.65, 1.0, 0.7, 1.0, 0.7, 1.0, 0.65, 1.0, 0.1, 1.0, 0.15, 1.0, 0.15, 1.0, 0.1, 1.0, 0.45, 1.0, 0.4, 1.0, 0.4, 1.0, 0.45, 1.0, 0.85, 1.0, 0.9, 1.0, 0.9, 1.0, 0.85, 1.0, 0.15, 1.0, 0.2, 1.0, 0.2, 1.0, 0.15, 1.0, 0.5, 1.0, 0.55, 1.0, 0.55, 1.0, 0.5, 1.0, 0.3, 1.0, 0.25, 1.0, 0.25, 1.0, 0.3, 1.0, 0.15, 1.0, 0.2, 1.0, 0.2, 1.0, 0.15, 1.0, 0.4, 1.0, 0.45, 1.0, 0.45, 1.0, 0.4, 1.0, 0.9, 1.0, 0.95, 1.0, 0.95, 1.0, 0.9, 1.0, 0.55, 1.0, 0.5, 1.0, 0.5, 1.0, 0.55, 1.0, 0.55, 1.0, 0.6, 1.0, 0.6, 1.0, 0.55, 1.0, 0.25, 1.0, 0.3, 1.0, 0.3, 1.0, 0.25, 1.0, 0.2, 1.0, 0.25, 1.0, 0.25, 1.0, 0.2, 1.0, 0.8, 1.0, 0.75, 1.0, 0.75, 1.0, 0.8, 1.0, 0.95, 1.0, 1.0, 1.0, 1.0, 1.0, 0.95, 1.0, 0.5, 1.0, 0.55, 1.0, 0.55, 1.0, 0.5, 1.0, 0.6, 1.0, 0.65, 1.0, 0.65, 1.0, 0.6, 1.0, 0.65, 1.0, 0.6, 1.0, 0.6, 1.0, 0.65, 1.0, 0.25, 1.0, 0.3, 1.0, 0.3, 1.0, 0.25, 1.0, 0.75, 1.0, 0.8, 1.0, 0.8, 1.0, 0.75, 1.0, 0.65, 1.0, 0.7, 1.0, 0.7, 1.0, 0.65, 1.0, 0.9, 1.0, 0.85, 1.0, 0.85, 1.0, 0.9, 1.0, 0.3, 1.0, 0.35, 1.0, 0.35, 1.0, 0.3, 1.0, 0.6, 1.0, 0.65, 1.0, 0.65, 1.0, 0.6, 1.0, 0.7, 1.0, 0.75, 1.0, 0.75, 1.0, 0.7, 1.0, 0.35, 1.0, 0.4, 1.0, 0.4, 1.0, 0.35, 1.0, -1.565e-07, 1.0, 0.05, 1.0, 0.05, 1.0, -1.565e-07, 1.0, 0.75, 1.0, 0.8, 1.0, 0.8, 1.0, 0.75, 1.0, 0.4, 1.0, 0.45, 1.0, 0.45, 1.0, 0.4, 1.0, 0.05, 1.0, 0.1, 1.0, 0.1, 1.0, 0.05, 1.0, 0.8, 1.0, 0.85, 1.0, 0.85, 1.0, 0.8, 1.0, 0.45, 1.0, 0.5, 1.0, 0.5, 1.0, 0.45, 1.0, 0.1, 1.0, 0.15, 1.0, 0.15, 1.0, 0.1, 1.0, 0.85, 1.0, 0.9, 1.0, 0.9, 1.0, 0.85, 1.0, 0.5, 1.0, 0.55, 1.0, 0.55, 1.0, 0.5, 1.0, 0.15, 1.0, 0.2, 1.0, 0.2, 1.0, 0.15, 1.0, 0.9, 1.0, 0.95, 1.0, 0.95, 1.0, 0.9, 1.0, 0.55, 1.0, 0.6, 1.0, 0.6, 1.0, 0.55, 1.0, 0.2, 1.0, 0.25, 1.0, 0.25, 1.0, 0.2, 1.0, 0.95, 1.0, 1.0, 1.0, 1.0, 1.0, 0.95, 1.0, 0.6, 1.0, 0.65, 1.0, 0.65, 1.0, 0.6, 1.0, 0.25, 1.0, 0.3, 1.0, 0.3, 1.0, 0.25, 1.0, 0.65, 1.0, 0.7, 1.0, 0.7, 1.0, 0.65, 1.0, 0.3, 1.0, 0.35, 1.0, 0.35, 1.0, 0.3, 1.0, 0.8, 1.0, 0.85, 1.0, 0.85, 1.0, 0.8, 1.0, 0.35, 1.0, 0.3, 1.0, 0.3, 1.0, 0.35, 1.0, 0.55, 1.0, 0.6, 1.0, 0.6, 1.0, 0.55, 1.0, 0.85, 1.0, 0.8, 1.0, 0.8, 1.0, 0.85, 1.0, 0.7, 1.0, 0.75, 1.0, 0.75, 1.0, 0.7, 1.0, 0.6, 1.0, 0.55, 1.0, 0.55, 1.0, 0.6, 1.0, 0.45, 1.0, 0.5, 1.0, 0.5, 1.0, 0.45, 1.0, 0.75, 1.0, 0.7, 1.0, 0.7, 1.0, 0.75, 1.0, 0.2, 1.0, 0.25, 1.0, 0.25, 1.0, 0.2, 1.0, 0.5, 1.0, 0.45, 1.0, 0.45, 1.0, 0.5, 1.0, 0.35, 1.0, 0.4, 1.0, 0.4, 1.0, 0.35, 1.0, 0.25, 1.0, 0.2, 1.0, 0.2, 1.0, 0.25, 1.0, 0.1, 1.0, 0.15, 1.0, 0.15, 1.0, 0.1, 1.0, 0.4, 1.0, 0.35, 1.0, 0.35, 1.0, 0.4, 1.0, 0.95, 1.0, 1.0, 1.0, 1.0, 1.0, 0.95, 1.0, 0.15, 1.0, 0.1, 1.0, 0.1, 1.0, 0.15, 1.0, -1.565e-07, 1.0, 0.05, 1.0, 0.05, 1.0, -1.565e-07, 1.0, 1.0, 1.0, 0.95, 1.0, 0.95, 1.0, 1.0, 1.0, 0.85, 1.0, 0.9, 1.0, 0.9, 1.0, 0.85, 1.0, 0.05, 1.0, -1.565e-07, 1.0, -1.565e-07, 1.0, 0.05, 1.0, 0.3, 1.0, 0.35, 1.0, 0.35, 1.0, 0.3, 1.0, 0.25, 1.0, 0.3, 1.0, 0.3, 1.0, 0.25, 1.0, 0.6, 1.0, 0.65, 1.0, 0.65, 1.0, 0.6, 1.0, 0.95, 1.0, 1.0, 1.0, 1.0, 1.0, 0.95, 1.0, 0.2, 1.0, 0.25, 1.0, 0.25, 1.0, 0.2, 1.0, 0.55, 1.0, 0.6, 1.0, 0.6, 1.0, 0.55, 1.0, 0.9, 1.0, 0.95, 1.0, 0.95, 1.0, 0.9, 1.0, 0.15, 1.0, 0.2, 1.0, 0.2, 1.0, 0.15, 1.0, 0.5, 1.0, 0.55, 1.0, 0.55, 1.0, 0.5, 1.0, 0.85, 1.0, 0.9, 1.0, 0.9, 1.0, 0.85, 1.0, 0.1, 1.0, 0.15, 1.0, 0.15, 1.0, 0.1, 1.0, 0.45, 1.0, 0.5, 1.0, 0.5, 1.0, 0.45, 1.0, 0.8, 1.0, 0.85, 1.0, 0.85, 1.0, 0.8, 1.0, 0.05, 1.0, 0.1, 1.0, 0.1, 1.0, 0.05, 1.0, 0.4, 1.0, 0.45, 1.0, 0.45, 1.0, 0.4, 1.0, 0.75, 1.0, 0.8, 1.0, 0.8, 1.0, 0.75, 1.0, -1.565e-07, 1.0, 0.05, 1.0, 0.05, 1.0, -1.565e-07, 1.0, 0.35, 1.0, 0.4, 1.0, 0.4, 1.0, 0.35, 1.0, 0.7, 1.0, 0.75, 1.0, 0.75, 1.0, 0.7, 1.0, 0.3, 1.0, 0.35, 1.0, 0.35, 1.0, 0.3, 1.0, 0.3242, 0.4783, 0.25, 0.49, 0.1758, 0.4783, 0.1089, 0.4442, 0.05584, 0.3911, 0.02175, 0.3242, 0.01, 0.25, 0.02175, 0.1758, 0.05584, 0.1089, 0.1089, 0.05584, 0.1758, 0.02175, 0.25, 0.01, 0.3242, 0.02175, 0.3911, 0.05584, 0.4442, 0.1089, 0.4783, 0.1758, 0.49, 0.25, 0.4783, 0.3242, 0.4442, 0.3911, 0.3911, 0.4442, 0.65, 1.0, 0.7, 1.0, 0.7, 1.0, 0.65, 1.0, 0.25, 1.0, 0.3, 1.0, 0.3, 1.0, 0.25, 1.0, 0.6, 1.0, 0.65, 1.0, 0.65, 1.0, 0.6, 1.0, 0.95, 1.0, 1.0, 1.0, 1.0, 1.0, 0.95, 1.0, 0.2, 1.0, 0.25, 1.0, 0.25, 1.0, 0.2, 1.0, 0.55, 1.0, 0.6, 1.0, 0.6, 1.0, 0.55, 1.0, 0.9, 1.0, 0.95, 1.0, 0.95, 1.0, 0.9, 1.0, 0.15, 1.0, 0.2, 1.0, 0.2, 1.0, 0.15, 1.0, 0.5, 1.0, 0.55, 1.0, 0.55, 1.0, 0.5, 1.0, 0.85, 1.0, 0.9, 1.0, 0.9, 1.0, 0.85, 1.0, 0.1, 1.0, 0.15, 1.0, 0.15, 1.0, 0.1, 1.0, 0.45, 1.0, 0.5, 1.0, 0.5, 1.0, 0.45, 1.0, 0.8, 1.0, 0.85, 1.0, 0.85, 1.0, 0.8, 1.0, 0.05, 1.0, 0.1, 1.0, 0.1, 1.0, 0.05, 1.0, 0.4, 1.0, 0.45, 1.0, 0.45, 1.0, 0.4, 1.0, 0.75, 1.0, 0.8, 1.0, 0.8, 1.0, 0.75, 1.0, -1.565e-07, 1.0, 0.05, 1.0, 0.05, 1.0, -1.565e-07, 1.0, 0.35, 1.0, 0.4, 1.0, 0.4, 1.0, 0.35, 1.0, 0.7, 1.0, 0.75, 1.0, 0.75, 1.0, 0.7, 1.0, 0.05, 0.75, 0.05, 0.875, -1.565e-07, 0.875, -1.565e-07, 0.75, 0.1, 0.75, 0.1, 0.875, 0.05, 0.875, 0.05, 0.75, 0.15, 0.75, 0.15, 0.875, 0.1, 0.875, 0.1, 0.75, 0.2, 0.75, 0.2, 0.875, 0.15, 0.875, 0.15, 0.75, 0.25, 0.75, 0.25, 0.875, 0.2, 0.875, 0.2, 0.75, 0.3, 0.75, 0.3, 0.875, 0.25, 0.875, 0.25, 0.75, 0.35, 0.75, 0.35, 0.875, 0.3, 0.875, 0.3, 0.75, 0.4, 0.75, 0.4, 0.875, 0.35, 0.875, 0.35, 0.75, 0.45, 0.75, 0.45, 0.875, 0.4, 0.875, 0.4, 0.75, 0.5, 0.75, 0.5, 0.875, 0.45, 0.875, 0.45, 0.75, 0.55, 0.75, 0.55, 0.875, 0.5, 0.875, 0.5, 0.75, 0.55, 0.875, 0.55, 0.75, 0.55, 0.75, 0.55, 0.875, 0.6, 0.875, 0.55, 0.875, 0.55, 0.875, 0.6, 0.875, 0.75, 0.875, 0.7, 0.875, 0.7, 0.875, 0.75, 0.875, 0.8, 0.75, 0.8, 0.875, 0.8, 0.875, 0.8, 0.75, 0.7, 0.875, 0.65, 0.875, 0.65, 0.875, 0.7, 0.875, 0.85, 0.75, 0.85, 0.875, 0.8, 0.875, 0.8, 0.75, 0.9, 0.75, 0.9, 0.875, 0.85, 0.875, 0.85, 0.75, 0.95, 0.75, 0.95, 0.875, 0.9, 0.875, 0.9, 0.75, 1.0, 0.75, 1.0, 0.875, 0.95, 0.875, 0.95, 0.75, 0.6, 0.75, 0.6, 0.875, 0.55, 0.875, 0.55, 0.75, 0.65, 0.75, 0.65, 0.875, 0.6, 0.875, 0.6, 0.75, 0.7, 0.75, 0.7, 0.875, 0.65, 0.875, 0.65, 0.75, 0.75, 0.75, 0.75, 0.875, 0.7, 0.875, 0.7, 0.75, 0.8, 0.75, 0.8, 0.875, 0.75, 0.875, 0.75, 0.75, 0.8, 0.875, 0.75, 0.875, 0.75, 0.875, 0.8, 0.875, 0.65, 0.875, 0.6, 0.875, 0.6, 0.875, 0.65, 0.875, 0.25, 1.0, 0.3, 1.0, 0.3, 1.0, 0.25, 1.0, 0.5, 1.0, 0.45, 1.0, 0.45, 1.0, 0.5, 1.0, 0.65, 1.0, 0.7, 1.0, 0.7, 1.0, 0.65, 1.0, 0.2, 1.0, 0.25, 1.0, 0.25, 1.0, 0.2, 1.0, 0.3, 1.0, 0.35, 1.0, 0.35, 1.0, 0.3, 1.0, 0.75, 1.0, 0.7, 1.0, 0.7, 1.0, 0.75, 1.0, 0.7, 1.0, 0.75, 1.0, 0.75, 1.0, 0.7, 1.0, 0.45, 1.0, 0.5, 1.0, 0.5, 1.0, 0.45, 1.0, 0.35, 1.0, 0.4, 1.0, 0.4, 1.0, 0.35, 1.0, 0.6, 1.0, 0.55, 1.0, 0.55, 1.0, 0.6, 1.0, -1.565e-07, 1.0, 0.05, 1.0, 0.05, 1.0, -1.565e-07, 1.0, 0.7, 1.0, 0.75, 1.0, 0.75, 1.0, 0.7, 1.0, 0.75, 1.0, 0.8, 1.0, 0.8, 1.0, 0.75, 1.0, 0.85, 1.0, 0.8, 1.0, 0.8, 1.0, 0.85, 1.0, 0.4, 1.0, 0.45, 1.0, 0.45, 1.0, 0.4, 1.0, 0.55, 1.0, 0.6, 1.0, 0.6, 1.0, 0.55, 1.0, 0.05, 1.0, 0.1, 1.0, 0.1, 1.0, 0.05, 1.0, 0.35, 1.0, 0.3, 1.0, 0.3, 1.0, 0.35, 1.0, 0.8, 1.0, 0.85, 1.0, 0.85, 1.0, 0.8, 1.0, 0.8, 1.0, 0.85, 1.0, 0.85, 1.0, 0.8, 1.0, 0.45, 1.0, 0.5, 1.0, 0.5, 1.0, 0.45, 1.0, 0.95, 1.0, 0.9, 1.0, 0.9, 1.0, 0.95, 1.0, 0.1, 1.0, 0.15, 1.0, 0.15, 1.0, 0.1, 1.0, 0.3, 1.0, 0.35, 1.0, 0.35, 1.0, 0.3, 1.0, 0.85, 1.0, 0.9, 1.0, 0.9, 1.0, 0.85, 1.0, 0.1, 1.0, 0.05, 1.0, 0.05, 1.0, 0.1, 1.0, 0.5, 1.0, 0.55, 1.0, 0.55, 1.0, 0.5, 1.0, 0.9, 1.0, 0.95, 1.0, 0.95, 1.0, 0.9, 1.0, 0.15, 1.0, 0.2, 1.0, 0.2, 1.0, 0.15, 1.0, 0.7, 1.0, 0.65, 1.0, 0.65, 1.0, 0.7, 1.0, 0.9, 1.0, 0.95, 1.0, 0.95, 1.0, 0.9, 1.0, 0.05, 1.0, 0.1, 1.0, 0.1, 1.0, 0.05, 1.0, 0.55, 1.0, 0.6, 1.0, 0.6, 1.0, 0.55, 1.0, 0.2, 1.0, 0.15, 1.0, 0.15, 1.0, 0.2, 1.0, 0.2, 1.0, 0.25, 1.0, 0.25, 1.0, 0.2, 1.0, 0.65, 1.0, 0.7, 1.0, 0.7, 1.0, 0.65, 1.0, 0.95, 1.0, 1.0, 1.0, 1.0, 1.0, 0.95, 1.0, 0.45, 1.0, 0.4, 1.0, 0.4, 1.0, 0.45, 1.0, 0.6, 1.0, 0.65, 1.0, 0.65, 1.0, 0.6, 1.0, 0.15, 1.0, 0.2, 1.0, 0.2, 1.0, 0.15, 1.0, 0.25, 1.0, 0.3, 1.0, 0.3, 1.0, 0.25, 1.0, 0.65, 1.0, 0.7, 1.0, 0.7, 1.0, 0.65, 1.0, 0.3, 1.0, 0.35, 1.0, 0.35, 1.0, 0.3, 1.0, 0.7, 1.0, 0.75, 1.0, 0.75, 1.0, 0.7, 1.0, 0.35, 1.0, 0.4, 1.0, 0.4, 1.0, 0.35, 1.0, -1.565e-07, 1.0, 0.05, 1.0, 0.05, 1.0, -1.565e-07, 1.0, 0.75, 1.0, 0.8, 1.0, 0.8, 1.0, 0.75, 1.0, 0.4, 1.0, 0.45, 1.0, 0.45, 1.0, 0.4, 1.0, 0.05, 1.0, 0.1, 1.0, 0.1, 1.0, 0.05, 1.0, 0.8, 1.0, 0.85, 1.0, 0.85, 1.0, 0.8, 1.0, 0.45, 1.0, 0.5, 1.0, 0.5, 1.0, 0.45, 1.0, 0.1, 1.0, 0.15, 1.0, 0.15, 1.0, 0.1, 1.0, 0.85, 1.0, 0.9, 1.0, 0.9, 1.0, 0.85, 1.0, 0.5, 1.0, 0.55, 1.0, 0.55, 1.0, 0.5, 1.0, 0.15, 1.0, 0.2, 1.0, 0.2, 1.0, 0.15, 1.0, 0.9, 1.0, 0.95, 1.0, 0.95, 1.0, 0.9, 1.0, 0.55, 1.0, 0.6, 1.0, 0.6, 1.0, 0.55, 1.0, 0.2, 1.0, 0.25, 1.0, 0.25, 1.0, 0.2, 1.0, 0.95, 1.0, 1.0, 1.0, 1.0, 1.0, 0.95, 1.0, 0.6, 1.0, 0.65, 1.0, 0.65, 1.0, 0.6, 1.0, 0.35, 1.0, 0.4, 1.0, 0.4, 1.0, 0.35, 1.0, 0.25, 1.0, 0.2, 1.0, 0.2, 1.0, 0.25, 1.0, 0.1, 1.0, 0.15, 1.0, 0.15, 1.0, 0.1, 1.0, 0.4, 1.0, 0.35, 1.0, 0.35, 1.0, 0.4, 1.0, 0.95, 1.0, 1.0, 1.0, 1.0, 1.0, 0.95, 1.0, 0.15, 1.0, 0.1, 1.0, 0.1, 1.0, 0.15, 1.0, -1.565e-07, 1.0, 0.05, 1.0, 0.05, 1.0, -1.565e-07, 1.0, 1.0, 1.0, 0.95, 1.0, 0.95, 1.0, 1.0, 1.0, 0.85, 1.0, 0.9, 1.0, 0.9, 1.0, 0.85, 1.0, 0.05, 1.0, -1.565e-07, 1.0, -1.565e-07, 1.0, 0.05, 1.0, 0.6, 1.0, 0.65, 1.0, 0.65, 1.0, 0.6, 1.0, 0.9, 1.0, 0.85, 1.0, 0.85, 1.0, 0.9, 1.0, 0.75, 1.0, 0.8, 1.0, 0.8, 1.0, 0.75, 1.0, 0.65, 1.0, 0.6, 1.0, 0.6, 1.0, 0.65, 1.0, 0.5, 1.0, 0.55, 1.0, 0.55, 1.0, 0.5, 1.0, 0.8, 1.0, 0.75, 1.0, 0.75, 1.0, 0.8, 1.0, 0.25, 1.0, 0.3, 1.0, 0.3, 1.0, 0.25, 1.0, 0.55, 1.0, 0.5, 1.0, 0.5, 1.0, 0.55, 1.0, 0.4, 1.0, 0.45, 1.0, 0.45, 1.0, 0.4, 1.0, 0.3, 1.0, 0.25, 1.0, 0.25, 1.0, 0.3, 1.0])
me_cylinder.use_remesh_fix_poles = True
me_cylinder.use_remesh_preserve_attributes = False
me_cylinder.use_mirror_vertex_groups = False
me_cylinder.update()
me_cube_002 = bpy.data.meshes.new('Cube.002')
me_cube_002.from_pydata([(-1.0, -1.0, -1.0), (-1.0, -1.0, 1.0), (-1.0, 1.0, -1.0), (-1.0, 1.0, 1.0), (1.0, -1.0, -1.0), (1.0, -1.0, 1.0), (1.0, 1.0, -1.0), (1.0, 1.0, 1.0)], [], [(0, 1, 3, 2), (2, 3, 7, 6), (6, 7, 5, 4), (4, 5, 1, 0), (2, 6, 4, 0)])
_uv = me_cube_002.uv_layers.new(name='UVMap')
_uv.uv.foreach_set('vector', [0.375, 0.0, 0.625, 0.0, 0.625, 0.25, 0.375, 0.25, 0.375, 0.25, 0.625, 0.25, 0.625, 0.5, 0.375, 0.5, 0.375, 0.5, 0.625, 0.5, 0.625, 0.75, 0.375, 0.75, 0.375, 0.75, 0.625, 0.75, 0.625, 1.0, 0.375, 1.0, 0.125, 0.5, 0.375, 0.5, 0.375, 0.75, 0.125, 0.75])
me_cube_002.use_remesh_fix_poles = True
me_cube_002.use_remesh_preserve_attributes = False
me_cube_002.use_mirror_vertex_groups = False
me_cube_002.update()
me_cylinder_001 = bpy.data.meshes.new('Cylinder.001')
me_cylinder_001.from_pydata([(0.9388, 0.8896, -0.8045), (0.9388, 0.8993, -0.7437), (0.9388, 0.8617, -0.8593), (0.9388, 1.066, -0.8617), (0.9388, 1.085, -0.7437), (0.9388, 1.012, -0.9682), (1.051, 1.066, -0.8617), (1.051, 1.012, -0.9682), (1.051, 1.085, -0.7437), (1.051, 0.9583, -0.8268), (1.264, 0.9583, -0.8268), (1.051, 0.9201, -0.9017), (1.051, 0.9715, -0.7437), (1.264, 0.9715, -0.7437), (1.051, 0.9583, -0.6607), (1.264, 0.9583, -0.6607), (1.051, 0.9201, -0.5857), (1.051, 1.066, -0.6257), (0.9388, 1.066, -0.6257), (1.051, 1.012, -0.5192), (0.9388, 1.012, -0.5192), (1.051, 0.9272, -0.4348), (0.9388, 0.9272, -0.4348), (1.051, 0.8207, -0.3805), (1.051, 0.8607, -0.5263), (1.264, 0.8607, -0.5263), (1.051, 0.7857, -0.4881), (1.264, 0.7857, -0.4881), (1.051, 0.7027, -0.4749), (1.051, 0.7027, -0.3618), (1.264, 0.7027, -0.4749), (1.051, 0.6196, -0.4881), (1.051, 0.5847, -0.3805), (1.264, 0.6196, -0.4881), (1.051, 0.5447, -0.5263), (1.264, 0.5447, -0.5263), (1.051, 0.4853, -0.5857), (1.051, 0.4782, -0.4348), (0.9388, 0.4782, -0.4348), (1.051, 0.3937, -0.5192), (0.9388, 0.3937, -0.5192), (1.051, 0.3395, -0.6257), (0.9388, 0.3395, -0.6257), (1.051, 0.4471, -0.6607), (1.051, 0.3208, -0.7437), (0.9388, 0.3208, -0.7437), (1.051, 0.4339, -0.7437), (1.051, 0.3395, -0.8617), (0.9388, 0.3395, -0.8617), (1.051, 0.4471, -0.8268), (1.051, 0.3937, -0.9682), (0.9388, 0.3937, -0.9682), (1.051, 0.4853, -0.9017), (1.051, 0.4782, -1.053), (0.9388, 0.4782, -1.053), (1.051, 0.5447, -0.9611), (1.051, 0.5847, -1.107), (0.9388, 0.5847, -1.107), (1.051, 0.7027, -1.126), (1.051, 0.6196, -0.9993), (1.264, 0.6196, -0.9993), (1.051, 0.7027, -1.012), (1.264, 0.7027, -1.012), (1.051, 0.7857, -0.9993), (1.051, 0.8207, -1.107), (1.264, 0.7857, -0.9993), (1.051, 0.8607, -0.9611), (1.264, 0.8607, -0.9611), (1.051, 0.9272, -1.053), (0.9388, 0.9272, -1.053), (0.9388, 0.8207, -1.107), (0.9388, 0.8182, -0.9027), (0.9388, 0.7634, -0.9307), (0.9388, 0.7027, -0.9403), (0.9388, 0.6419, -0.9307), (0.9388, 0.7027, -1.126), (0.9388, 0.5871, -0.9027), (0.9388, 0.5437, -0.8593), (0.9388, 0.5157, -0.8045), (0.9388, 0.5061, -0.7437), (0.9388, 0.5157, -0.683), (0.9388, 0.5437, -0.6282), (0.9388, 0.5871, -0.5847), (0.9388, 0.6419, -0.5568), (0.9388, 0.7027, -0.5471), (0.9388, 0.5847, -0.3805), (0.9388, 0.7027, -0.3618), (0.9388, 0.8207, -0.3805), (0.9388, 0.7634, -0.5568), (0.9388, 0.8182, -0.5847), (0.9388, 0.8617, -0.6282), (0.9388, 0.8896, -0.683), (1.264, 0.9272, -1.053), (1.264, 0.9201, -0.9017), (1.264, 1.012, -0.9682), (1.375, 1.012, -0.9682), (1.264, 1.066, -0.8617), (1.375, 1.066, -0.8617), (1.264, 1.085, -0.7437), (1.375, 1.085, -0.7437), (1.264, 1.066, -0.6257), (1.375, 1.066, -0.6257), (1.264, 1.012, -0.5192), (1.375, 1.012, -0.5192), (1.264, 0.9272, -0.4348), (1.264, 0.9201, -0.5857), (1.375, 0.9272, -0.4348), (1.264, 0.8207, -0.3805), (1.375, 0.8207, -0.3805), (1.264, 0.7027, -0.3618), (1.375, 0.7027, -0.3618), (1.264, 0.5847, -0.3805), (1.375, 0.5847, -0.3805), (1.264, 0.4782, -0.4348), (1.375, 0.4782, -0.4348), (1.264, 0.3937, -0.5192), (1.375, 0.3937, -0.5192), (1.264, 0.3395, -0.6257), (1.264, 0.4853, -0.5857), (1.264, 0.4471, -0.6607), (1.264, 0.4339, -0.7437), (1.264, 0.3208, -0.7437), (1.264, 0.4471, -0.8268), (1.264, 0.3395, -0.8617), (1.264, 0.4853, -0.9017), (1.264, 0.3937, -0.9682), (1.264, 0.5447, -0.9611), (1.264, 0.4782, -1.053), (1.375, 0.4782, -1.053), (1.264, 0.5847, -1.107), (1.375, 0.5847, -1.107), (1.264, 0.7027, -1.126), (1.375, 0.7027, -1.126), (1.264, 0.8207, -1.107), (1.375, 0.8207, -1.107), (1.375, 0.9272, -1.053), (1.375, 0.7546, -0.9033), (1.375, 0.8013, -0.8795), (1.375, 0.7027, -0.9116), (1.319, 0.7546, -0.9033), (1.319, 0.8013, -0.8795), (1.319, 0.7027, -0.9116), (1.319, 0.6508, -0.9033), (1.319, 0.604, -0.8795), (1.375, 0.6508, -0.9033), (1.375, 0.604, -0.8795), (1.375, 0.5669, -0.8424), (1.375, 0.5431, -0.7956), (1.375, 0.3937, -0.9682), (1.319, 0.5669, -0.8424), (1.319, 0.5431, -0.7956), (1.319, 0.5348, -0.7437), (1.319, 0.5431, -0.6918), (1.375, 0.5348, -0.7437), (1.375, 0.5431, -0.6918), (1.375, 0.3208, -0.7437), (1.375, 0.3395, -0.8617), (1.375, 0.3395, -0.6257), (1.375, 0.5669, -0.6451), (1.375, 0.604, -0.6079), (1.319, 0.5669, -0.6451), (1.319, 0.604, -0.6079), (1.319, 0.6508, -0.5841), (1.319, 0.7027, -0.5759), (1.375, 0.6508, -0.5841), (1.375, 0.7027, -0.5759), (1.375, 0.7546, -0.5841), (1.375, 0.8013, -0.6079), (1.319, 0.7546, -0.5841), (1.319, 0.8013, -0.6079), (1.319, 0.8385, -0.6451), (1.319, 0.8623, -0.6918), (1.375, 0.8385, -0.6451), (1.375, 0.8623, -0.6918), (1.375, 0.8705, -0.7437), (1.375, 0.8623, -0.7956), (1.319, 0.8705, -0.7437), (1.319, 0.8623, -0.7956), (1.319, 0.8385, -0.8424), (1.375, 0.8385, -0.8424), (0.8915, 0.8896, -0.8045), (0.8915, 0.8993, -0.7437), (0.8915, 0.8617, -0.8593), (0.8915, 0.8182, -0.9027), (0.8915, 0.7634, -0.9307), (0.8915, 0.7027, -0.9403), (0.8915, 0.6419, -0.9307), (0.8915, 0.5871, -0.9027), (0.8915, 0.5437, -0.8593), (0.8915, 0.5157, -0.8045), (0.8915, 0.5061, -0.7437), (0.8915, 0.5157, -0.683), (0.8915, 0.5437, -0.6282), (0.8915, 0.5871, -0.5847), (0.8915, 0.6419, -0.5568), (0.8915, 0.7027, -0.5471), (0.8915, 0.7634, -0.5568), (0.8915, 0.8182, -0.5847), (0.8915, 0.8617, -0.6282), (0.8915, 0.8896, -0.683)], [], [(0, 1, 4, 3), (2, 0, 3, 5), (3, 4, 8, 6), (5, 3, 6, 7), (7, 6, 9, 11), (6, 8, 12, 9), (9, 12, 13, 10), (11, 9, 10, 93), (12, 14, 15, 13), (8, 17, 14, 12), (14, 16, 105, 15), (17, 19, 16, 14), (18, 20, 19, 17), (4, 18, 17, 8), (20, 22, 21, 19), (19, 21, 24, 16), (22, 87, 23, 21), (21, 23, 26, 24), (24, 26, 27, 25), (16, 24, 25, 105), (26, 28, 30, 27), (23, 29, 28, 26), (29, 32, 31, 28), (28, 31, 33, 30), (32, 37, 34, 31), (31, 34, 35, 33), (34, 36, 118, 35), (37, 39, 36, 34), (85, 38, 37, 32), (38, 40, 39, 37), (40, 42, 41, 39), (39, 41, 43, 36), (42, 45, 44, 41), (41, 44, 46, 43), (45, 48, 47, 44), (44, 47, 49, 46), (48, 51, 50, 47), (47, 50, 52, 49), (51, 54, 53, 50), (50, 53, 55, 52), (54, 57, 56, 53), (53, 56, 59, 55), (57, 75, 58, 56), (56, 58, 61, 59), (55, 59, 60, 126), (59, 61, 62, 60), (58, 64, 63, 61), (61, 63, 65, 62), (64, 68, 66, 63), (63, 66, 67, 65), (66, 11, 93, 67), (68, 7, 11, 66), (69, 5, 7, 68), (70, 69, 68, 64), (71, 2, 5, 69), (72, 71, 69, 70), (73, 72, 70, 75), (74, 73, 75, 57), (75, 70, 64, 58), (76, 74, 57, 54), (77, 76, 54, 51), (78, 77, 51, 48), (79, 78, 48, 45), (80, 79, 45, 42), (81, 80, 42, 40), (82, 81, 40, 38), (83, 82, 38, 85), (84, 83, 85, 86), (86, 85, 32, 29), (87, 86, 29, 23), (88, 84, 86, 87), (89, 88, 87, 22), (90, 89, 22, 20), (91, 90, 20, 18), (1, 91, 18, 4), (92, 133, 65, 67), (94, 92, 67, 93), (96, 94, 93, 10), (92, 94, 95, 135), (94, 96, 97, 95), (96, 98, 99, 97), (98, 96, 10, 13), (98, 100, 101, 99), (100, 98, 13, 15), (100, 102, 103, 101), (102, 100, 15, 105), (102, 104, 106, 103), (104, 102, 105, 25), (104, 107, 108, 106), (107, 104, 25, 27), (107, 109, 110, 108), (109, 107, 27, 30), (111, 109, 30, 33), (109, 111, 112, 110), (113, 111, 33, 35), (111, 113, 114, 112), (113, 115, 116, 114), (115, 113, 35, 118), (115, 117, 157, 116), (117, 115, 118, 119), (36, 43, 119, 118), (43, 46, 120, 119), (121, 117, 119, 120), (123, 121, 120, 122), (46, 49, 122, 120), (125, 123, 122, 124), (49, 52, 124, 122), (127, 125, 124, 126), (52, 55, 126, 124), (129, 127, 126, 60), (125, 127, 128, 148), (127, 129, 130, 128), (129, 131, 132, 130), (131, 129, 60, 62), (133, 131, 62, 65), (131, 133, 134, 132), (133, 92, 135, 134), (134, 135, 137, 136), (132, 134, 136, 138), (136, 137, 140, 139), (138, 136, 139, 141), (177, 176, 171, 170, 169, 168, 163, 162, 161, 160, 152, 151, 150, 149, 143, 142, 141, 139, 140, 178), (144, 138, 141, 142), (145, 144, 142, 143), (130, 132, 138, 144), (128, 130, 144, 145), (146, 145, 143, 149), (148, 128, 145, 146), (147, 146, 149, 150), (156, 148, 146, 147), (153, 147, 150, 151), (154, 153, 151, 152), (155, 156, 147, 153), (157, 155, 153, 154), (121, 123, 156, 155), (117, 121, 155, 157), (116, 157, 154, 158), (123, 125, 148, 156), (158, 154, 152, 160), (159, 158, 160, 161), (114, 116, 158, 159), (164, 159, 161, 162), (165, 164, 162, 163), (112, 114, 159, 164), (110, 112, 164, 165), (166, 165, 163, 168), (108, 110, 165, 166), (167, 166, 168, 169), (106, 108, 166, 167), (172, 167, 169, 170), (173, 172, 170, 171), (103, 106, 167, 172), (101, 103, 172, 173), (174, 173, 171, 176), (99, 101, 173, 174), (175, 174, 176, 177), (97, 99, 174, 175), (179, 175, 177, 178), (137, 179, 178, 140), (95, 97, 175, 179), (135, 95, 179, 137), (82, 83, 194, 193), (180, 182, 183, 184, 185, 186, 187, 188, 189, 190, 191, 192, 193, 194, 195, 196, 197, 198, 199, 181), (89, 90, 198, 197), (71, 72, 184, 183), (74, 76, 187, 186), (72, 73, 185, 184), (79, 80, 191, 190), (83, 84, 195, 194), (90, 91, 199, 198), (76, 77, 188, 187), (73, 74, 186, 185), (80, 81, 192, 191), (1, 0, 180, 181), (91, 1, 181, 199), (77, 78, 189, 188), (0, 2, 182, 180), (81, 82, 193, 192), (84, 88, 196, 195), (88, 89, 197, 196), (2, 71, 183, 182), (78, 79, 190, 189)])
_uv = me_cylinder_001.uv_layers.new(name='UVMap')
_uv.uv.foreach_set('vector', [0.95, 1.0, 1.0, 1.0, 1.0, 1.0, 0.95, 1.0, 0.9, 1.0, 0.95, 1.0, 0.95, 1.0, 0.9, 1.0, 0.95, 1.0, 1.0, 1.0, 1.0, 1.0, 0.95, 1.0, 0.9, 1.0, 0.95, 1.0, 0.95, 1.0, 0.9, 1.0, 0.9, 1.0, 0.95, 1.0, 0.95, 1.0, 0.9, 1.0, 0.95, 1.0, 1.0, 1.0, 1.0, 1.0, 0.95, 1.0, 0.95, 1.0, 1.0, 1.0, 1.0, 1.0, 0.95, 1.0, 0.9, 1.0, 0.95, 1.0, 0.95, 1.0, 0.9, 1.0, -1.565e-07, 1.0, 0.05, 1.0, 0.05, 1.0, -1.565e-07, 1.0, -1.565e-07, 1.0, 0.05, 1.0, 0.05, 1.0, -1.565e-07, 1.0, 0.05, 1.0, 0.1, 1.0, 0.1, 1.0, 0.05, 1.0, 0.05, 1.0, 0.1, 1.0, 0.1, 1.0, 0.05, 1.0, 0.05, 1.0, 0.1, 1.0, 0.1, 1.0, 0.05, 1.0, -1.565e-07, 1.0, 0.05, 1.0, 0.05, 1.0, -1.565e-07, 1.0, 0.1, 1.0, 0.15, 1.0, 0.15, 1.0, 0.1, 1.0, 0.1, 1.0, 0.15, 1.0, 0.15, 1.0, 0.1, 1.0, 0.15, 1.0, 0.2, 1.0, 0.2, 1.0, 0.15, 1.0, 0.15, 1.0, 0.2, 1.0, 0.2, 1.0, 0.15, 1.0, 0.15, 1.0, 0.2, 1.0, 0.2, 1.0, 0.15, 1.0, 0.1, 1.0, 0.15, 1.0, 0.15, 1.0, 0.1, 1.0, 0.2, 1.0, 0.25, 1.0, 0.25, 1.0, 0.2, 1.0, 0.2, 1.0, 0.25, 1.0, 0.25, 1.0, 0.2, 1.0, 0.25, 1.0, 0.3, 1.0, 0.3, 1.0, 0.25, 1.0, 0.25, 1.0, 0.3, 1.0, 0.3, 1.0, 0.25, 1.0, 0.3, 1.0, 0.35, 1.0, 0.35, 1.0, 0.3, 1.0, 0.3, 1.0, 0.35, 1.0, 0.35, 1.0, 0.3, 1.0, 0.35, 1.0, 0.4, 1.0, 0.4, 1.0, 0.35, 1.0, 0.35, 1.0, 0.4, 1.0, 0.4, 1.0, 0.35, 1.0, 0.3, 1.0, 0.35, 1.0, 0.35, 1.0, 0.3, 1.0, 0.35, 1.0, 0.4, 1.0, 0.4, 1.0, 0.35, 1.0, 0.4, 1.0, 0.45, 1.0, 0.45, 1.0, 0.4, 1.0, 0.4, 1.0, 0.45, 1.0, 0.45, 1.0, 0.4, 1.0, 0.45, 1.0, 0.5, 1.0, 0.5, 1.0, 0.45, 1.0, 0.45, 1.0, 0.5, 1.0, 0.5, 1.0, 0.45, 1.0, 0.5, 1.0, 0.55, 1.0, 0.55, 1.0, 0.5, 1.0, 0.5, 1.0, 0.55, 1.0, 0.55, 1.0, 0.5, 1.0, 0.55, 1.0, 0.6, 1.0, 0.6, 1.0, 0.55, 1.0, 0.55, 1.0, 0.6, 1.0, 0.6, 1.0, 0.55, 1.0, 0.6, 1.0, 0.65, 1.0, 0.65, 1.0, 0.6, 1.0, 0.6, 1.0, 0.65, 1.0, 0.65, 1.0, 0.6, 1.0, 0.65, 1.0, 0.7, 1.0, 0.7, 1.0, 0.65, 1.0, 0.65, 1.0, 0.7, 1.0, 0.7, 1.0, 0.65, 1.0, 0.7, 1.0, 0.75, 1.0, 0.75, 1.0, 0.7, 1.0, 0.7, 1.0, 0.75, 1.0, 0.75, 1.0, 0.7, 1.0, 0.65, 1.0, 0.7, 1.0, 0.7, 1.0, 0.65, 1.0, 0.7, 1.0, 0.75, 1.0, 0.75, 1.0, 0.7, 1.0, 0.75, 1.0, 0.8, 1.0, 0.8, 1.0, 0.75, 1.0, 0.75, 1.0, 0.8, 1.0, 0.8, 1.0, 0.75, 1.0, 0.8, 1.0, 0.85, 1.0, 0.85, 1.0, 0.8, 1.0, 0.8, 1.0, 0.85, 1.0, 0.85, 1.0, 0.8, 1.0, 0.85, 1.0, 0.9, 1.0, 0.9, 1.0, 0.85, 1.0, 0.85, 1.0, 0.9, 1.0, 0.9, 1.0, 0.85, 1.0, 0.85, 1.0, 0.9, 1.0, 0.9, 1.0, 0.85, 1.0, 0.8, 1.0, 0.85, 1.0, 0.85, 1.0, 0.8, 1.0, 0.85, 1.0, 0.9, 1.0, 0.9, 1.0, 0.85, 1.0, 0.8, 1.0, 0.85, 1.0, 0.85, 1.0, 0.8, 1.0, 0.75, 1.0, 0.8, 1.0, 0.8, 1.0, 0.75, 1.0, 0.7, 1.0, 0.75, 1.0, 0.75, 1.0, 0.7, 1.0, 0.75, 1.0, 0.8, 1.0, 0.8, 1.0, 0.75, 1.0, 0.65, 1.0, 0.7, 1.0, 0.7, 1.0, 0.65, 1.0, 0.6, 1.0, 0.65, 1.0, 0.65, 1.0, 0.6, 1.0, 0.55, 1.0, 0.6, 1.0, 0.6, 1.0, 0.55, 1.0, 0.5, 1.0, 0.55, 1.0, 0.55, 1.0, 0.5, 1.0, 0.45, 1.0, 0.5, 1.0, 0.5, 1.0, 0.45, 1.0, 0.4, 1.0, 0.45, 1.0, 0.45, 1.0, 0.4, 1.0, 0.35, 1.0, 0.4, 1.0, 0.4, 1.0, 0.35, 1.0, 0.3, 1.0, 0.35, 1.0, 0.35, 1.0, 0.3, 1.0, 0.25, 1.0, 0.3, 1.0, 0.3, 1.0, 0.25, 1.0, 0.25, 1.0, 0.3, 1.0, 0.3, 1.0, 0.25, 1.0, 0.2, 1.0, 0.25, 1.0, 0.25, 1.0, 0.2, 1.0, 0.2, 1.0, 0.25, 1.0, 0.25, 1.0, 0.2, 1.0, 0.15, 1.0, 0.2, 1.0, 0.2, 1.0, 0.15, 1.0, 0.1, 1.0, 0.15, 1.0, 0.15, 1.0, 0.1, 1.0, 0.05, 1.0, 0.1, 1.0, 0.1, 1.0, 0.05, 1.0, -1.565e-07, 1.0, 0.05, 1.0, 0.05, 1.0, -1.565e-07, 1.0, 0.85, 1.0, 0.8, 1.0, 0.8, 1.0, 0.85, 1.0, 0.9, 1.0, 0.85, 1.0, 0.85, 1.0, 0.9, 1.0, 0.95, 1.0, 0.9, 1.0, 0.9, 1.0, 0.95, 1.0, 0.85, 1.0, 0.9, 1.0, 0.9, 1.0, 0.85, 1.0, 0.9, 1.0, 0.95, 1.0, 0.95, 1.0, 0.9, 1.0, 0.95, 1.0, 1.0, 1.0, 1.0, 1.0, 0.95, 1.0, 1.0, 1.0, 0.95, 1.0, 0.95, 1.0, 1.0, 1.0, -1.565e-07, 1.0, 0.05, 1.0, 0.05, 1.0, -1.565e-07, 1.0, 0.05, 1.0, -1.565e-07, 1.0, -1.565e-07, 1.0, 0.05, 1.0, 0.05, 1.0, 0.1, 1.0, 0.1, 1.0, 0.05, 1.0, 0.1, 1.0, 0.05, 1.0, 0.05, 1.0, 0.1, 1.0, 0.1, 1.0, 0.15, 1.0, 0.15, 1.0, 0.1, 1.0, 0.15, 1.0, 0.1, 1.0, 0.1, 1.0, 0.15, 1.0, 0.15, 1.0, 0.2, 1.0, 0.2, 1.0, 0.15, 1.0, 0.2, 1.0, 0.15, 1.0, 0.15, 1.0, 0.2, 1.0, 0.2, 1.0, 0.25, 1.0, 0.25, 1.0, 0.2, 1.0, 0.25, 1.0, 0.2, 1.0, 0.2, 1.0, 0.25, 1.0, 0.3, 1.0, 0.25, 1.0, 0.25, 1.0, 0.3, 1.0, 0.25, 1.0, 0.3, 1.0, 0.3, 1.0, 0.25, 1.0, 0.35, 1.0, 0.3, 1.0, 0.3, 1.0, 0.35, 1.0, 0.3, 1.0, 0.35, 1.0, 0.35, 1.0, 0.3, 1.0, 0.35, 1.0, 0.4, 1.0, 0.4, 1.0, 0.35, 1.0, 0.4, 1.0, 0.35, 1.0, 0.35, 1.0, 0.4, 1.0, 0.4, 1.0, 0.45, 1.0, 0.45, 1.0, 0.4, 1.0, 0.45, 1.0, 0.4, 1.0, 0.4, 1.0, 0.45, 1.0, 0.4, 1.0, 0.45, 1.0, 0.45, 1.0, 0.4, 1.0, 0.45, 1.0, 0.5, 1.0, 0.5, 1.0, 0.45, 1.0, 0.5, 1.0, 0.45, 1.0, 0.45, 1.0, 0.5, 1.0, 0.55, 1.0, 0.5, 1.0, 0.5, 1.0, 0.55, 1.0, 0.5, 1.0, 0.55, 1.0, 0.55, 1.0, 0.5, 1.0, 0.6, 1.0, 0.55, 1.0, 0.55, 1.0, 0.6, 1.0, 0.55, 1.0, 0.6, 1.0, 0.6, 1.0, 0.55, 1.0, 0.65, 1.0, 0.6, 1.0, 0.6, 1.0, 0.65, 1.0, 0.6, 1.0, 0.65, 1.0, 0.65, 1.0, 0.6, 1.0, 0.7, 1.0, 0.65, 1.0, 0.65, 1.0, 0.7, 1.0, 0.6, 1.0, 0.65, 1.0, 0.65, 1.0, 0.6, 1.0, 0.65, 1.0, 0.7, 1.0, 0.7, 1.0, 0.65, 1.0, 0.7, 1.0, 0.75, 1.0, 0.75, 1.0, 0.7, 1.0, 0.75, 1.0, 0.7, 1.0, 0.7, 1.0, 0.75, 1.0, 0.8, 1.0, 0.75, 1.0, 0.75, 1.0, 0.8, 1.0, 0.75, 1.0, 0.8, 1.0, 0.8, 1.0, 0.75, 1.0, 0.8, 1.0, 0.85, 1.0, 0.85, 1.0, 0.8, 1.0, 0.8, 1.0, 0.85, 1.0, 0.85, 1.0, 0.8, 1.0, 0.75, 1.0, 0.8, 1.0, 0.8, 1.0, 0.75, 1.0, 0.8, 1.0, 0.85, 1.0, 0.85, 1.0, 0.8, 1.0, 0.75, 1.0, 0.8, 1.0, 0.8, 1.0, 0.75, 1.0, 0.3242, 0.4783, 0.25, 0.49, 0.1758, 0.4783, 0.1089, 0.4442, 0.05584, 0.3911, 0.02175, 0.3242, 0.01, 0.25, 0.02175, 0.1758, 0.05584, 0.1089, 0.1089, 0.05584, 0.1758, 0.02175, 0.25, 0.01, 0.3242, 0.02175, 0.3911, 0.05584, 0.4442, 0.1089, 0.4783, 0.1758, 0.49, 0.25, 0.4783, 0.3242, 0.4442, 0.3911, 0.3911, 0.4442, 0.7, 1.0, 0.75, 1.0, 0.75, 1.0, 0.7, 1.0, 0.65, 1.0, 0.7, 1.0, 0.7, 1.0, 0.65, 1.0, 0.7, 1.0, 0.75, 1.0, 0.75, 1.0, 0.7, 1.0, 0.65, 1.0, 0.7, 1.0, 0.7, 1.0, 0.65, 1.0, 0.6, 1.0, 0.65, 1.0, 0.65, 1.0, 0.6, 1.0, 0.6, 1.0, 0.65, 1.0, 0.65, 1.0, 0.6, 1.0, 0.55, 1.0, 0.6, 1.0, 0.6, 1.0, 0.55, 1.0, 0.55, 1.0, 0.6, 1.0, 0.6, 1.0, 0.55, 1.0, 0.5, 1.0, 0.55, 1.0, 0.55, 1.0, 0.5, 1.0, 0.45, 1.0, 0.5, 1.0, 0.5, 1.0, 0.45, 1.0, 0.5, 1.0, 0.55, 1.0, 0.55, 1.0, 0.5, 1.0, 0.45, 1.0, 0.5, 1.0, 0.5, 1.0, 0.45, 1.0, 0.5, 1.0, 0.55, 1.0, 0.55, 1.0, 0.5, 1.0, 0.45, 1.0, 0.5, 1.0, 0.5, 1.0, 0.45, 1.0, 0.4, 1.0, 0.45, 1.0, 0.45, 1.0, 0.4, 1.0, 0.55, 1.0, 0.6, 1.0, 0.6, 1.0, 0.55, 1.0, 0.4, 1.0, 0.45, 1.0, 0.45, 1.0, 0.4, 1.0, 0.35, 1.0, 0.4, 1.0, 0.4, 1.0, 0.35, 1.0, 0.35, 1.0, 0.4, 1.0, 0.4, 1.0, 0.35, 1.0, 0.3, 1.0, 0.35, 1.0, 0.35, 1.0, 0.3, 1.0, 0.25, 1.0, 0.3, 1.0, 0.3, 1.0, 0.25, 1.0, 0.3, 1.0, 0.35, 1.0, 0.35, 1.0, 0.3, 1.0, 0.25, 1.0, 0.3, 1.0, 0.3, 1.0, 0.25, 1.0, 0.2, 1.0, 0.25, 1.0, 0.25, 1.0, 0.2, 1.0, 0.2, 1.0, 0.25, 1.0, 0.25, 1.0, 0.2, 1.0, 0.15, 1.0, 0.2, 1.0, 0.2, 1.0, 0.15, 1.0, 0.15, 1.0, 0.2, 1.0, 0.2, 1.0, 0.15, 1.0, 0.1, 1.0, 0.15, 1.0, 0.15, 1.0, 0.1, 1.0, 0.05, 1.0, 0.1, 1.0, 0.1, 1.0, 0.05, 1.0, 0.1, 1.0, 0.15, 1.0, 0.15, 1.0, 0.1, 1.0, 0.05, 1.0, 0.1, 1.0, 0.1, 1.0, 0.05, 1.0, -1.565e-07, 1.0, 0.05, 1.0, 0.05, 1.0, -1.565e-07, 1.0, -1.565e-07, 1.0, 0.05, 1.0, 0.05, 1.0, -1.565e-07, 1.0, 0.95, 1.0, 1.0, 1.0, 1.0, 1.0, 0.95, 1.0, 0.95, 1.0, 1.0, 1.0, 1.0, 1.0, 0.95, 1.0, 0.9, 1.0, 0.95, 1.0, 0.95, 1.0, 0.9, 1.0, 0.85, 1.0, 0.9, 1.0, 0.9, 1.0, 0.85, 1.0, 0.9, 1.0, 0.95, 1.0, 0.95, 1.0, 0.9, 1.0, 0.85, 1.0, 0.9, 1.0, 0.9, 1.0, 0.85, 1.0, 0.35, 1.0, 0.3, 1.0, 0.3, 1.0, 0.35, 1.0, 0.95, 1.0, 0.9, 1.0, 0.85, 1.0, 0.8, 1.0, 0.75, 1.0, 0.7, 1.0, 0.65, 1.0, 0.6, 1.0, 0.55, 1.0, 0.5, 1.0, 0.45, 1.0, 0.4, 1.0, 0.35, 1.0, 0.3, 1.0, 0.25, 1.0, 0.2, 1.0, 0.15, 1.0, 0.1, 1.0, 0.05, 1.0, -1.565e-07, 1.0, 0.15, 1.0, 0.1, 1.0, 0.1, 1.0, 0.15, 1.0, 0.85, 1.0, 0.8, 1.0, 0.8, 1.0, 0.85, 1.0, 0.7, 1.0, 0.65, 1.0, 0.65, 1.0, 0.7, 1.0, 0.8, 1.0, 0.75, 1.0, 0.75, 1.0, 0.8, 1.0, 0.5, 1.0, 0.45, 1.0, 0.45, 1.0, 0.5, 1.0, 0.3, 1.0, 0.25, 1.0, 0.25, 1.0, 0.3, 1.0, 0.1, 1.0, 0.05, 1.0, 0.05, 1.0, 0.1, 1.0, 0.65, 1.0, 0.6, 1.0, 0.6, 1.0, 0.65, 1.0, 0.75, 1.0, 0.7, 1.0, 0.7, 1.0, 0.75, 1.0, 0.45, 1.0, 0.4, 1.0, 0.4, 1.0, 0.45, 1.0, 1.0, 1.0, 0.95, 1.0, 0.95, 1.0, 1.0, 1.0, 0.05, 1.0, -1.565e-07, 1.0, -1.565e-07, 1.0, 0.05, 1.0, 0.6, 1.0, 0.55, 1.0, 0.55, 1.0, 0.6, 1.0, 0.95, 1.0, 0.9, 1.0, 0.9, 1.0, 0.95, 1.0, 0.4, 1.0, 0.35, 1.0, 0.35, 1.0, 0.4, 1.0, 0.25, 1.0, 0.2, 1.0, 0.2, 1.0, 0.25, 1.0, 0.2, 1.0, 0.15, 1.0, 0.15, 1.0, 0.2, 1.0, 0.9, 1.0, 0.85, 1.0, 0.85, 1.0, 0.9, 1.0, 0.55, 1.0, 0.5, 1.0, 0.5, 1.0, 0.55, 1.0])
me_cylinder_001.use_remesh_fix_poles = True
me_cylinder_001.use_remesh_preserve_attributes = False
me_cylinder_001.use_mirror_vertex_groups = False
me_cylinder_001.update()
me_cube_003 = bpy.data.meshes.new('Cube.003')
me_cube_003.from_pydata([(-1.0, -1.0, -1.0), (-1.0, -1.0, 1.0), (-1.0, 1.0, -1.0), (-1.0, 1.0, 1.0), (1.0, -1.0, -1.0), (1.0, -1.0, 1.0), (1.0, 1.0, -1.0), (1.0, 1.0, 1.0), (0.3333, 1.0, -1.0), (-0.3333, 1.0, -1.0), (-0.3333, 1.0, 1.0), (0.3333, 1.0, 1.0), (-0.3333, -1.0, -1.0), (0.3333, -1.0, -1.0), (0.3333, -1.0, 1.0), (-0.3333, -1.0, 1.0), (0.3333, 0.7211, -0.87), (-0.3333, 0.7211, -0.87), (-0.3333, 0.7211, 0.87), (0.3333, 0.7211, 0.87), (-0.3333, -0.7211, -0.87), (0.3333, -0.7211, -0.87), (0.3333, -0.7211, 0.87), (-0.3333, -0.7211, 0.87)], [], [(0, 1, 3, 2), (8, 11, 7, 6), (6, 7, 5, 4), (12, 15, 1, 0), (8, 6, 4, 13), (14, 5, 7, 11), (1, 15, 10, 3), (10, 15, 23, 18), (2, 9, 12, 0), (12, 9, 17, 20), (4, 5, 14, 13), (13, 14, 22, 21), (2, 3, 10, 9), (9, 10, 18, 17), (23, 22, 19, 18), (17, 16, 21, 20), (21, 22, 23, 20), (17, 18, 19, 16), (11, 8, 16, 19), (15, 12, 20, 23), (8, 13, 21, 16), (14, 11, 19, 22)])
_uv = me_cube_003.uv_layers.new(name='UVMap')
_uv.uv.foreach_set('vector', [0.375, 0.0, 0.625, 0.0, 0.625, 0.25, 0.375, 0.25, 0.375, 0.4167, 0.625, 0.4167, 0.625, 0.5, 0.375, 0.5, 0.375, 0.5, 0.625, 0.5, 0.625, 0.75, 0.375, 0.75, 0.375, 0.9167, 0.625, 0.9167, 0.625, 1.0, 0.375, 1.0, 0.2917, 0.5, 0.375, 0.5, 0.375, 0.75, 0.2917, 0.75, 0.625, 0.8333, 0.625, 0.75, 0.625, 0.5, 0.625, 0.4167, 0.625, 1.0, 0.625, 0.9167, 0.625, 0.3333, 0.625, 0.25, 0.625, 0.3333, 0.625, 0.9167, 0.625, 0.9167, 0.625, 0.3333, 0.125, 0.5, 0.2083, 0.5, 0.2083, 0.75, 0.125, 0.75, 0.2083, 0.75, 0.2083, 0.5, 0.2083, 0.5, 0.2083, 0.75, 0.375, 0.75, 0.625, 0.75, 0.625, 0.8333, 0.375, 0.8333, 0.375, 0.8333, 0.625, 0.8333, 0.625, 0.8333, 0.375, 0.8333, 0.375, 0.25, 0.625, 0.25, 0.625, 0.3333, 0.375, 0.3333, 0.375, 0.3333, 0.625, 0.3333, 0.625, 0.3333, 0.375, 0.3333, 0.625, 0.9167, 0.625, 0.8333, 0.625, 0.4167, 0.625, 0.3333, 0.2083, 0.5, 0.2917, 0.5, 0.2917, 0.75, 0.2083, 0.75, 0.375, 0.8333, 0.625, 0.8333, 0.625, 0.9167, 0.375, 0.9167, 0.375, 0.3333, 0.625, 0.3333, 0.625, 0.4167, 0.375, 0.4167, 0.625, 0.4167, 0.375, 0.4167, 0.375, 0.4167, 0.625, 0.4167, 0.625, 0.9167, 0.375, 0.9167, 0.375, 0.9167, 0.625, 0.9167, 0.2917, 0.5, 0.2917, 0.75, 0.2917, 0.75, 0.2917, 0.5, 0.625, 0.8333, 0.625, 0.4167, 0.625, 0.4167, 0.625, 0.8333])
me_cube_003.use_remesh_fix_poles = True
me_cube_003.use_remesh_preserve_attributes = False
me_cube_003.use_mirror_vertex_groups = False
me_cube_003.update()
me_cube_004 = bpy.data.meshes.new('Cube.004')
me_cube_004.from_pydata([(-1.031, -0.2428, -2.04), (-1.031, 1.71, -1.43), (-1.031, -1.282, -1.375), (1.02, -0.2428, -2.04), (1.02, -1.282, -1.375), (1.02, 0.6715, -0.7656), (-1.031, 0.6715, -0.7656), (1.02, 1.71, -1.43), (-1.031, -2.044, -2.603), (-1.031, -2.795, -2.122), (1.02, -2.044, -2.603), (-1.031, -3.737, -3.131), (-1.031, -4.136, -2.876), (1.02, -3.737, -3.131), (1.02, -4.136, -2.876), (1.02, -2.795, -2.122), (-1.031, -0.2947, -2.056), (-1.031, -1.334, -1.392), (1.02, -0.2947, -2.056), (-1.031, -1.993, -2.587), (-1.031, -2.749, -2.102), (1.02, -1.993, -2.587), (1.02, -2.749, -2.102), (1.02, -1.334, -1.392)], [], [(1, 7, 3, 0), (8, 9, 15, 10), (0, 3, 4, 2), (5, 6, 2, 4), (1, 6, 5, 7), (5, 4, 3, 7), (1, 0, 2, 6), (9, 8, 11, 12), (8, 10, 13, 11), (13, 14, 12, 11), (10, 15, 14, 13), (15, 9, 12, 14), (17, 16, 19, 20), (16, 18, 21, 19), (19, 21, 22, 20), (18, 23, 22, 21), (23, 17, 20, 22)])
_uv = me_cube_004.uv_layers.new(name='UVMap')
_uv.uv.foreach_set('vector', [0.125, 0.5, 0.375, 0.5, 0.375, 0.75, 0.125, 0.75, 0.125, 0.75, 0.875, 0.75, 0.625, 0.75, 0.375, 0.75, 0.125, 0.75, 0.375, 0.75, 0.625, 0.75, 0.875, 0.75, 0.625, 0.5, 0.875, 0.5, 0.875, 0.75, 0.625, 0.75, 0.375, 0.25, 0.625, 0.25, 0.625, 0.5, 0.375, 0.5, 0.625, 0.5, 0.625, 0.75, 0.375, 0.75, 0.375, 0.5, 0.375, 0.25, 0.375, 0.0, 0.875, 0.75, 0.625, 0.25, 0.625, 0.0, 0.375, 0.0, 0.375, 0.0, 0.625, 0.0, 0.125, 0.75, 0.375, 0.75, 0.375, 0.75, 0.125, 0.75, 0.375, 0.75, 0.625, 0.75, 0.625, 1.0, 0.375, 1.0, 0.375, 0.75, 0.625, 0.75, 0.625, 0.75, 0.375, 0.75, 0.625, 0.75, 0.875, 0.75, 0.875, 0.75, 0.625, 0.75, 0.625, 0.0, 0.375, 0.0, 0.375, 0.0, 0.625, 0.0, 0.125, 0.75, 0.375, 0.75, 0.375, 0.75, 0.125, 0.75, 0.125, 0.75, 0.375, 0.75, 0.625, 0.75, 0.875, 0.75, 0.375, 0.75, 0.625, 0.75, 0.625, 0.75, 0.375, 0.75, 0.625, 0.75, 0.875, 0.75, 0.875, 0.75, 0.625, 0.75])
me_cube_004.use_remesh_fix_poles = True
me_cube_004.use_remesh_preserve_attributes = False
me_cube_004.use_mirror_vertex_groups = False
me_cube_004.update()
me_cube_005 = bpy.data.meshes.new('Cube.005')
me_cube_005.from_pydata([(1.147, -0.2428, -2.04), (1.147, -1.282, -1.375), (1.147, 0.6715, -0.7656), (1.147, 1.71, -1.43), (2.595, 1.262, -1.143), (2.595, -0.6912, -1.753), (2.595, -0.2428, -2.04), (2.595, 1.71, -1.43)], [], [(2, 3, 0, 1), (3, 7, 6, 0), (0, 6, 5, 1), (2, 4, 7, 3), (7, 4, 5, 6), (1, 5, 4, 2)])
_uv = me_cube_005.uv_layers.new(name='UVMap')
_uv.uv.foreach_set('vector', [0.625, 0.5, 0.375, 0.5, 0.375, 0.75, 0.625, 0.75, 0.375, 0.5, 0.375, 0.5, 0.375, 0.75, 0.375, 0.75, 0.375, 0.75, 0.375, 0.75, 0.625, 0.75, 0.625, 0.75, 0.625, 0.5, 0.625, 0.5, 0.375, 0.5, 0.375, 0.5, 0.375, 0.5, 0.625, 0.5, 0.625, 0.75, 0.375, 0.75, 0.625, 0.75, 0.625, 0.75, 0.625, 0.5, 0.625, 0.5])
me_cube_005.use_remesh_fix_poles = True
me_cube_005.use_remesh_preserve_attributes = False
me_cube_005.use_mirror_vertex_groups = False
me_cube_005.update()

# ---- objects
ob_cube = bpy.data.objects.new('Cube', me_cube)
ob_light = bpy.data.objects.new('Light', light_light)
ob_camera = bpy.data.objects.new('Camera', cam_camera)
ob_cube_001 = bpy.data.objects.new('Cube.001', me_cube_001)
ob_cylinder = bpy.data.objects.new('Cylinder', me_cylinder)
ob_cube_002 = bpy.data.objects.new('Cube.002', me_cube_002)
ob_cylinder_001 = bpy.data.objects.new('Cylinder.001', me_cylinder_001)
ob_cube_003 = bpy.data.objects.new('Cube.003', me_cube_003)
ob_cube_004 = bpy.data.objects.new('Cube.004', me_cube_004)
ob_cube_005 = bpy.data.objects.new('Cube.005', me_cube_005)

# ---- transforms, parenting, visibility, modifiers, constraints
ob_cube.location = (0.0, 0.0, 0.0)
ob_cube.lock_rotations_4d = False
ob_cube.empty_display_type = 'ARROWS'
ob_cube.lineart.crease_threshold = 0.0
_m = ob_cube.modifiers.new('Mirror', 'MIRROR')
_m.use_clip = True
ob_light.location = (4.076, 1.005, 5.904)
ob_light.rotation_euler = (0.6503, 0.05522, 1.866)
ob_light.lock_rotations_4d = False
ob_light.empty_display_type = 'ARROWS'
ob_light.color = (0.0, 0.0, 0.0, 0.0)
ob_light.lineart.crease_threshold = 0.0
ob_camera.location = (7.359, -6.926, 4.958)
ob_camera.rotation_euler = (1.109, 0.0, 0.8149)
ob_camera.lock_rotations_4d = False
ob_camera.empty_display_type = 'ARROWS'
ob_camera.color = (0.0, 0.0, 0.0, 0.0)
ob_camera.display_type = 'WIRE'
ob_camera.lineart.crease_threshold = 0.0
ob_cube_001.location = (0.001708, -0.1852, -1.112)
ob_cube_001.rotation_euler = (0.5764, 1.21e-16, 3.588e-17)
ob_cube_001.scale = (0.1725, 0.1725, 0.2954)
ob_cube_001.lineart.crease_threshold = 0.0
ob_cylinder.location = (0.001708, 0.05091, -1.501)
ob_cylinder.scale = (1.207, 1.306, 1.306)
ob_cylinder.lineart.crease_threshold = 0.0
_m = ob_cylinder.modifiers.new('Mirror', 'MIRROR')
_m.use_clip = True
ob_cube_002.location = (1.398, 0.5608, -2.009)
ob_cube_002.rotation_euler = (0.7357, 1.49e-16, 5.742e-17)
ob_cube_002.scale = (0.1151, 0.2698, 0.6036)
ob_cube_002.lineart.crease_threshold = 0.0
_m = ob_cube_002.modifiers.new('Mirror', 'MIRROR')
_m.mirror_object = ob_cylinder
ob_cylinder_001.location = (0.001708, 0.169, -1.622)
ob_cylinder_001.scale = (1.207, 1.306, 1.306)
ob_cylinder_001.lineart.crease_threshold = 0.0
_m = ob_cylinder_001.modifiers.new('Mirror', 'MIRROR')
_m.use_clip = True
ob_cube_003.location = (1.398, 0.642, -3.253)
ob_cube_003.rotation_euler = (-0.6097, -1.271e-16, 4e-17)
ob_cube_003.scale = (0.3132, 0.2698, 0.6036)
ob_cube_003.lineart.crease_threshold = 0.0
_m = ob_cube_003.modifiers.new('Mirror', 'MIRROR')
_m.mirror_object = ob_cylinder
ob_cube_004.location = (1.398, 0.76, -3.094)
ob_cube_004.rotation_euler = (-0.6097, -1.271e-16, 4e-17)
ob_cube_004.scale = (0.3132, 0.2698, 0.6036)
ob_cube_004.lineart.crease_threshold = 0.0
_m = ob_cube_004.modifiers.new('Mirror', 'MIRROR')
_m.mirror_object = ob_cylinder
ob_cube_005.location = (1.398, 0.76, -3.094)
ob_cube_005.rotation_euler = (-0.6097, -1.271e-16, 4e-17)
ob_cube_005.scale = (0.3132, 0.2698, 0.6036)
ob_cube_005.lineart.crease_threshold = 0.0
_m = ob_cube_005.modifiers.new('Mirror.001', 'MIRROR')
_m.mirror_object = ob_cube_003
_m = ob_cube_005.modifiers.new('Mirror', 'MIRROR')
_m.mirror_object = ob_cylinder

# ---- collection membership
col_collection.objects.link(ob_cube)
col_collection.objects.link(ob_light)
col_collection.objects.link(ob_camera)
col_collection.objects.link(ob_cube_001)
col_collection.objects.link(ob_cylinder)
col_collection.objects.link(ob_cube_002)
col_collection.objects.link(ob_cylinder_001)
col_collection.objects.link(ob_cube_003)
col_collection.objects.link(ob_cube_004)
col_collection.objects.link(ob_cube_005)

# ---- scene / render settings (as saved in the file)
scene.camera = ob_camera
scene.frame_start = 1; scene.frame_end = 250; scene.frame_set(119)
scene.render.engine = 'BLENDER_EEVEE_NEXT'
scene.cycles.use_denoising = False
scene.cycles.samples = 128
scene.cycles.sampling_pattern = 'TABULATED_SOBOL'
scene.cycles.use_adaptive_sampling = False
scene.cycles.use_light_tree = False
scene.view_settings.view_transform = 'Filmic'
bpy.context.view_layer.update()
